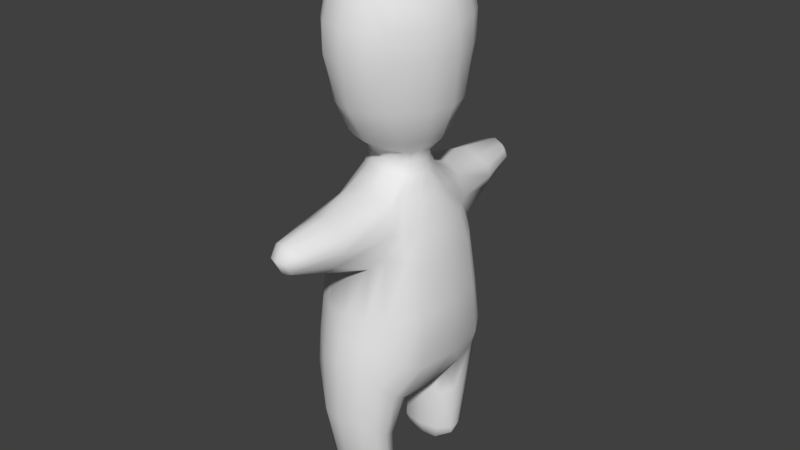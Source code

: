 # Source: Char2.blend  (saved by Blender 2.78.0; exported with 4.5.12 LTS)
import bpy
from mathutils import Matrix  # noqa: F401  (used for matrix-valued properties, if any)

bpy.ops.wm.read_factory_settings(use_empty=True)
scene = bpy.context.scene
scene.name = 'Scene'

# ---- collections
col_collection_1 = bpy.data.collections.new('Collection 1'); scene.collection.children.link(col_collection_1)
col_collection_3 = bpy.data.collections.new('Collection 3'); scene.collection.children.link(col_collection_3)

# ---- materials (node trees are filled in below, after node groups)
mat_material = bpy.data.materials.new('Material')
mat_material.alpha_threshold = 0.0
mat_material.use_transparent_shadow = False
mat_material.roughness = 0.5
mat_material.line_color = (0.0, 0.0, 0.0, 1.0)

# ---- node groups
ng_auto_smooth = bpy.data.node_groups.new('Auto Smooth', 'GeometryNodeTree')
_s = ng_auto_smooth.interface.new_socket(name='Geometry', in_out='OUTPUT', socket_type='NodeSocketGeometry')
_s = ng_auto_smooth.interface.new_socket(name='Geometry', in_out='INPUT', socket_type='NodeSocketGeometry')
_s = ng_auto_smooth.interface.new_socket(name='Angle', in_out='INPUT', socket_type='NodeSocketFloat')
_s.subtype = 'ANGLE'
_s.min_value = 0.0
_s.max_value = 3.142
ng_auto_smooth.is_modifier = True
_N = ng_auto_smooth.nodes; _L = ng_auto_smooth.links
n0 = _N.new('NodeGroupOutput'); n0.name = 'Group Output'; n0.location = (480, -100)
n1 = _N.new('NodeGroupInput'); n1.name = 'Group Input'; n1.location = (-420, -300)
n2 = _N.new('NodeGroupInput'); n2.name = 'Group Input.001'; n2.location = (-60, -100)
n3 = _N.new('GeometryNodeSetShadeSmooth'); n3.name = 'Set Shade Smooth'; n3.location = (120, -100)
n3.domain = 'EDGE'
n4 = _N.new('GeometryNodeSetShadeSmooth'); n4.name = 'Set Shade Smooth.001'; n4.location = (300, -100)
n5 = _N.new('GeometryNodeInputMeshEdgeAngle'); n5.name = 'Edge Angle'; n5.location = (-420, -220)
n6 = _N.new('GeometryNodeInputEdgeSmooth'); n6.name = 'Is Edge Smooth'; n6.location = (-60, -160)
n7 = _N.new('GeometryNodeInputShadeSmooth'); n7.name = 'Is Face Smooth'; n7.location = (-240, -340)
n8 = _N.new('FunctionNodeBooleanMath'); n8.name = 'Boolean Math'; n8.location = (-60, -220)
n9 = _N.new('FunctionNodeCompare'); n9.name = 'Compare'; n9.location = (-240, -180)
n9.operation = 'LESS_EQUAL'
_L.new(n5.outputs[0], n9.inputs[0])
_L.new(n4.outputs[0], n0.inputs[0])
_L.new(n1.outputs[1], n9.inputs[1])
_L.new(n9.outputs[0], n8.inputs[0])
_L.new(n7.outputs[0], n8.inputs[1])
_L.new(n2.outputs[0], n3.inputs[0])
_L.new(n6.outputs[0], n3.inputs[1])
_L.new(n3.outputs[0], n4.inputs[0])
_L.new(n8.outputs[0], n3.inputs[2])
n0.is_active_output = True

# ---- material node trees

# ---- world
world_world = bpy.data.worlds.new('World'); scene.world = world_world
world_world.color = (0.05088, 0.05088, 0.05088)
world_world.use_sun_shadow = False
world_world.sun_shadow_jitter_overblur = 0.0
world_world.cycles.sampling_method = 'MANUAL'

# ---- meshes
me_cube_001 = bpy.data.meshes.new('Cube.001')
me_cube_001.from_pydata([(0.0, -2.174, -3.294), (0.0, -0.6867, 5.543), (0.0, -0.634, 0.7284), (0.0, -1.768, -1.279), (0.0, -1.862, 3.508), (0.0, -1.82, -6.719), (0.0, -0.757, -6.72), (0.0, -1.946, -2.283), (0.0, -1.108, 0.5188), (0.0, -3.65, -0.5122), (0.0, 2.174, -3.294), (0.0, -2.37, 0.3257), (0.0, -2.659, -0.892), (0.7385, -0.2247, 0.7241), (0.7168, -0.2167, 1.27), (1.304, -0.8224, -1.118), (1.404, -0.6287, 3.508), (1.291, -0.547, 2.397), (1.414, -0.9115, -2.283), (0.9109, -0.4077, 0.2768), (1.133, -0.7078, -0.3858), (0.8325, -1.277, -0.3293), (0.6592, -2.514, -0.2662), (1.049, -1.443, -4.227), (0.6661, -0.4117, 0.7269), (0.6356, -0.4158, 1.259), (1.103, -1.13, -1.001), (1.155, -1.1, 3.508), (1.057, -0.9404, 2.397), (0.7731, -1.286, -6.72), (0.0, -2.067, -2.802), (1.205, -1.274, -2.283), (0.7964, -0.8283, 0.2381), (0.0, 0.6867, 5.543), (0.0, 0.0, -5.162), (0.0, 0.634, 0.7284), (0.0, 0.0, 5.634), (0.0, 1.768, -1.279), (0.0, 1.862, 3.508), (0.0, 1.82, -6.719), (0.0, 0.757, -6.72), (0.0, 1.946, -2.283), (0.0, 1.108, 0.5188), (0.0, 3.65, -0.5122), (0.0, 2.37, 0.3257), (0.0, 2.659, -0.892), (0.7385, 0.2247, 0.7241), (0.7168, 0.2167, 1.27), (1.304, 0.8224, -1.118), (1.404, 0.6287, 3.508), (1.291, 0.547, 2.397), (1.414, 0.9115, -2.283), (0.9109, 0.4077, 0.2768), (1.133, 0.7078, -0.3858), (0.8325, 1.277, -0.3293), (0.6592, 2.514, -0.2662), (1.049, 1.443, -4.227), (0.6661, 0.4117, 0.7269), (0.6356, 0.4158, 1.259), (1.103, 1.13, -1.001), (0.9433, -1.04, -0.3576), (0.6815, -0.1946, 1.012), (0.0, -1.843, 4.141), (0.5748, -0.3643, 1.012), (1.001, -0.3293, 1.577), (0.8585, -0.6478, 1.577), (0.8245, -1.474, -5.406), (0.5355, -2.041, -3.503), (0.887, -1.827, -3.881), (0.4735, -1.541, 4.871), (0.7384, -1.446, 4.582), (0.5852, -0.9213, -4.839), (0.9665, -1.02, -4.517), (1.075, -0.6925, 5.025), (0.4865, -0.6867, 5.449), (0.6736, -1.419, -6.916), (0.3105, -1.501, -7.186), (0.6958, -1.165, -6.934), (0.3635, -0.949, -7.094), (0.2607, -0.6029, 0.7284), (0.4887, -0.5201, 0.7247), (0.2565, -0.6069, 1.256), (0.4838, -0.5302, 1.263), (0.4807, -1.637, -1.084), (0.79, -1.434, -0.8349), (0.8483, -1.446, 3.508), (0.5454, -1.747, 3.508), (0.7663, -1.276, 2.397), (0.4735, -1.462, 2.397), (0.4215, -1.691, -6.722), (0.7235, -1.506, -6.72), (0.7245, -1.1, -6.72), (0.472, -0.8434, -6.72), (0.9008, -1.597, -2.283), (0.5227, -1.817, -2.283), (0.7248, -1.183, 0.1804), (0.4735, -1.208, 0.3928), (0.1706, -3.593, -0.468), (0.3481, -3.515, -0.3459), (0.2583, -3.523, 0.08518), (0.3986, -3.441, -0.008466), (0.6298, -2.43, 0.002645), (0.3472, -2.37, 0.1841), (0.4969, -2.615, -0.5875), (0.2833, -2.659, -0.7676), (0.7984, 0.0, 0.7284), (1.155, 1.1, 3.508), (0.8042, 0.0, 1.256), (1.057, 0.9404, 2.397), (0.7731, 1.286, -6.72), (1.398, 0.0, -1.144), (1.538, 0.0, 3.508), (0.0, 2.067, -2.802), (1.205, 1.274, -2.283), (1.44, 0.0, 2.397), (0.7964, 0.8283, 0.2381), (1.48, 0.0, -2.283), (1.013, 0.0, 0.3001), (0.9433, 1.04, -0.3576), (0.6815, 0.1946, 1.012), (0.0, 1.843, 4.141), (1.252, 0.0, -0.3863), (0.5748, 0.3643, 1.012), (1.001, 0.3293, 1.577), (0.8585, 0.6478, 1.577), (0.8245, 1.474, -5.406), (0.5355, 2.041, -3.503), (0.887, 1.827, -3.881), (0.4735, 1.541, 4.871), (0.7384, 1.446, 4.582), (0.5852, 0.9213, -4.839), (0.9665, 1.02, -4.517), (0.7504, 0.0, 1.012), (1.075, 0.6925, 5.025), (0.4865, 0.6867, 5.449), (0.6736, 1.419, -6.916), (1.122, 0.0, 1.577), (0.3105, 1.501, -7.186), (0.6958, 1.165, -6.934), (0.3635, 0.949, -7.094), (0.2607, 0.6029, 0.7284), (0.4887, 0.5201, 0.7247), (0.5967, 0.0, -5.033), (0.9609, 0.0, -4.609), (0.2565, 0.6069, 1.256), (0.4716, -3.439, -0.1536), (0.211, -3.77, -0.1379), (0.9156, -1.175, 4.891), (0.4735, -1.29, 5.199), (0.3132, -1.195, -7.257), (0.6732, -1.251, -6.979), (0.4223, -0.4313, 1.012), (0.2165, -0.4858, 1.012), (0.6762, -0.8735, 1.577), (0.3761, -1.023, 1.577), (0.7505, -1.825, -5.125), (0.4838, 0.5302, 1.263), (0.4941, -2.058, -4.948), (0.7503, -1.173, -5.546), (0.5047, -0.9658, -5.683), (1.271, -1.359, -3.338), (0.5366, -1.936, -2.913), (0.9472, -1.69, -3.113), (1.481, -0.9814, -3.495), (0.5546, -1.722, 4.141), (0.8613, -1.446, 4.141), (1.134, -1.138, 4.141), (1.386, -0.6606, 4.141), (0.0, -1.603, 4.965), (0.0, -0.8034, -5.049), (0.0, -1.526, -7.186), (0.0, -0.9169, -7.096), (0.0, -0.6359, 1.256), (0.0, -1.624, 2.397), (0.0, -3.611, 0.1429), (0.0, -2.37, 0.3257), (0.0, -2.659, -0.892), (0.0, -3.853, -0.1379), (0.0, -1.383, 5.293), (0.0, -1.2, -7.248), (0.0, -0.5301, 1.012), (0.0, -1.155, 1.577), (0.0, -2.196, -4.948), (0.0, -0.8491, -5.683), (-0.7385, -0.2247, 0.7241), (-0.7168, -0.2167, 1.27), (-1.304, -0.8224, -1.118), (-1.404, -0.6287, 3.508), (-1.291, -0.547, 2.397), (-1.414, -0.9115, -2.283), (-0.9109, -0.4077, 0.2768), (-1.133, -0.7078, -0.3858), (-0.8325, -1.277, -0.3293), (-0.6592, -2.514, -0.2662), (-1.049, -1.443, -4.227), (-0.6661, -0.4117, 0.7269), (-0.6356, -0.4158, 1.259), (-1.103, -1.13, -1.001), (-1.155, -1.1, 3.508), (0.4807, 1.637, -1.084), (0.79, 1.434, -0.8349), (-1.057, -0.9404, 2.397), (-0.7731, -1.286, -6.72), (-1.205, -1.274, -2.283), (-0.7964, -0.8283, 0.2381), (-0.9433, -1.04, -0.3576), (-0.6815, -0.1946, 1.012), (-0.5748, -0.3643, 1.012), (-1.001, -0.3293, 1.577), (-0.8585, -0.6478, 1.577), (-0.8245, -1.474, -5.406), (-0.5355, -2.041, -3.503), (-0.887, -1.827, -3.881), (-0.4735, -1.541, 4.871), (-0.7384, -1.446, 4.582), (-0.5852, -0.9213, -4.839), (-0.9665, -1.02, -4.517), (-1.075, -0.6925, 5.025), (-0.4865, -0.6867, 5.449), (-0.6736, -1.419, -6.916), (-0.3105, -1.501, -7.186), (-0.6958, -1.165, -6.934), (-0.3635, -0.949, -7.094), (-0.2607, -0.6029, 0.7284), (-0.4887, -0.5201, 0.7247), (-0.2565, -0.6069, 1.256), (-0.4838, -0.5302, 1.263), (-0.4807, -1.637, -1.084), (-0.79, -1.434, -0.8349), (-0.8483, -1.446, 3.508), (-0.5454, -1.747, 3.508), (-0.7663, -1.276, 2.397), (-0.4735, -1.462, 2.397), (-0.4215, -1.691, -6.722), (-0.7235, -1.506, -6.72), (-0.7245, -1.1, -6.72), (-0.472, -0.8434, -6.72), (-0.9008, -1.597, -2.283), (-0.5227, -1.817, -2.283), (-0.7984, 0.0, 0.7284), (0.8483, 1.446, 3.508), (-0.8042, 0.0, 1.256), (0.5454, 1.747, 3.508), (0.7663, 1.276, 2.397), (-1.398, 0.0, -1.144), (-1.538, 0.0, 3.508), (0.4735, 1.462, 2.397), (0.4215, 1.691, -6.722), (-1.44, 0.0, 2.397), (0.7235, 1.506, -6.72), (-1.48, 0.0, -2.283), (-1.013, 0.0, 0.3001), (0.7245, 1.1, -6.72), (0.472, 0.8434, -6.72), (0.9008, 1.597, -2.283), (-1.252, 0.0, -0.3863), (0.5227, 1.817, -2.283), (0.7248, 1.183, 0.1804), (0.4735, 1.208, 0.3928), (0.1706, 3.593, -0.468), (0.3481, 3.515, -0.3459), (0.2583, 3.523, 0.08518), (0.3986, 3.441, -0.008466), (0.6298, 2.43, 0.002645), (0.3472, 2.37, 0.1841), (0.4969, 2.615, -0.5875), (0.2833, 2.659, -0.7676), (0.4716, 3.439, -0.1536), (-0.7504, 0.0, 1.012), (0.211, 3.77, -0.1379), (0.9156, 1.175, 4.891), (-1.122, 0.0, 1.577), (0.4735, 1.29, 5.199), (0.3132, 1.195, -7.257), (0.6732, 1.251, -6.979), (0.4223, 0.4313, 1.012), (-0.5967, 0.0, -5.033), (-0.9609, 0.0, -4.609), (0.2165, 0.4858, 1.012), (0.6762, 0.8735, 1.577), (0.3761, 1.023, 1.577), (0.7505, 1.825, -5.125), (1.182, 0.0, 5.148), (0.4866, 0.0, 5.54), (0.4941, 2.058, -4.948), (0.7503, 1.173, -5.546), (0.5047, 0.9658, -5.683), (1.271, 1.359, -3.338), (0.5366, 1.936, -2.913), (0.9472, 1.69, -3.113), (1.481, 0.9814, -3.495), (0.5546, 1.722, 4.141), (0.8613, 1.446, 4.141), (1.134, 1.138, 4.141), (1.386, 0.6606, 4.141), (0.0, 1.603, 4.965), (0.0, 0.8034, -5.049), (0.0, 1.526, -7.186), (0.0, 0.9169, -7.096), (0.0, 0.6359, 1.256), (0.0, 1.624, 2.397), (0.0, 3.611, 0.1429), (0.0, 2.37, 0.3257), (0.0, 2.659, -0.892), (0.0, 3.853, -0.1379), (0.0, 1.383, 5.293), (0.0, 1.2, -7.248), (0.0, 0.5301, 1.012), (0.0, 1.155, 1.577), (0.0, 2.196, -4.948), (0.0, 0.8491, -5.683), (-0.7385, 0.2247, 0.7241), (-0.7168, 0.2167, 1.27), (-1.304, 0.8224, -1.118), (-1.404, 0.6287, 3.508), (-1.291, 0.547, 2.397), (-1.414, 0.9115, -2.283), (-0.9109, 0.4077, 0.2768), (-1.133, 0.7078, -0.3858), (-0.8325, 1.277, -0.3293), (-0.6592, 2.514, -0.2662), (-1.049, 1.443, -4.227), (-0.6661, 0.4117, 0.7269), (-0.6356, 0.4158, 1.259), (1.578, 0.0, -3.527), (-1.103, 1.13, -1.001), (-1.155, 1.1, 3.508), (-1.057, 0.9404, 2.397), (-0.7731, 1.286, -6.72), (1.52, 0.0, 4.141), (-1.182, 0.0, 5.148), (-0.4866, 0.0, 5.54), (-1.205, 1.274, -2.283), (-0.7964, 0.8283, 0.2381), (-0.9433, 1.04, -0.3576), (-0.6815, 0.1946, 1.012), (-0.5748, 0.3643, 1.012), (-1.001, 0.3293, 1.577), (-0.8585, 0.6478, 1.577), (-0.8245, 1.474, -5.406), (-0.5355, 2.041, -3.503), (-0.887, 1.827, -3.881), (-0.4735, 1.541, 4.871), (-0.7384, 1.446, 4.582), (-0.5852, 0.9213, -4.839), (-0.9665, 1.02, -4.517), (-1.075, 0.6925, 5.025), (-0.4865, 0.6867, 5.449), (-0.6736, 1.419, -6.916), (-0.3105, 1.501, -7.186), (-0.6958, 1.165, -6.934), (-0.3635, 0.949, -7.094), (-0.2607, 0.6029, 0.7284), (-0.4887, 0.5201, 0.7247), (-0.2565, 0.6069, 1.256), (-0.4838, 0.5302, 1.263), (-0.4807, 1.637, -1.084), (-0.79, 1.434, -0.8349), (-0.8483, 1.446, 3.508), (-0.5454, 1.747, 3.508), (-0.7663, 1.276, 2.397), (-0.4735, 1.462, 2.397), (-0.4215, 1.691, -6.722), (-0.7235, 1.506, -6.72), (-0.7245, 1.1, -6.72), (-0.472, 0.8434, -6.72), (-0.9008, 1.597, -2.283), (-0.5227, 1.817, -2.283), (-0.7248, 1.183, 0.1804), (-0.4735, 1.208, 0.3928), (-0.1706, 3.593, -0.468), (-0.3481, 3.515, -0.3459), (-0.2583, 3.523, 0.08518), (-0.3986, 3.441, -0.008466), (-0.6298, 2.43, 0.002645), (-0.3472, 2.37, 0.1841), (-0.4969, 2.615, -0.5875), (-0.2833, 2.659, -0.7676), (-0.4716, 3.439, -0.1536), (-0.211, 3.77, -0.1379), (-0.9156, 1.175, 4.891), (-0.4735, 1.29, 5.199), (-0.3132, 1.195, -7.257), (-0.6732, 1.251, -6.979), (-1.578, 0.0, -3.527), (-0.4223, 0.4313, 1.012), (-0.2165, 0.4858, 1.012), (-0.6762, 0.8735, 1.577), (-0.3761, 1.023, 1.577), (-1.52, 0.0, 4.141), (-0.7505, 1.825, -5.125), (-0.4941, 2.058, -4.948), (-0.7503, 1.173, -5.546), (-0.5047, 0.9658, -5.683), (-1.271, 1.359, -3.338), (-0.5366, 1.936, -2.913), (-0.9472, 1.69, -3.113), (-1.481, 0.9814, -3.495), (-0.5546, 1.722, 4.141), (-0.8613, 1.446, 4.141), (-1.134, 1.138, 4.141), (-1.386, 0.6606, 4.141), (-0.7248, -1.183, 0.1804), (-0.4735, -1.208, 0.3928), (-0.1706, -3.593, -0.468), (-0.3481, -3.515, -0.3459), (-0.2583, -3.523, 0.08518), (-0.3986, -3.441, -0.008466), (-0.6298, -2.43, 0.002645), (-0.3472, -2.37, 0.1841), (-0.4969, -2.615, -0.5875), (-0.2833, -2.659, -0.7676), (-0.4716, -3.439, -0.1536), (-0.211, -3.77, -0.1379), (-0.9156, -1.175, 4.891), (-0.4735, -1.29, 5.199), (-0.3132, -1.195, -7.257), (-0.6732, -1.251, -6.979), (-0.4223, -0.4313, 1.012), (-0.2165, -0.4858, 1.012), (-0.6762, -0.8735, 1.577), (-0.3761, -1.023, 1.577), (-0.7505, -1.825, -5.125), (-0.4941, -2.058, -4.948), (-0.7503, -1.173, -5.546), (-0.5047, -0.9658, -5.683), (-1.271, -1.359, -3.338), (-0.5366, -1.936, -2.913), (-0.9472, -1.69, -3.113), (-1.481, -0.9814, -3.495), (-0.5546, -1.722, 4.141), (-0.8613, -1.446, 4.141), (-1.134, -1.138, 4.141), (-1.386, -0.6606, 4.141)], [(37, 45), (44, 42), (45, 43), (174, 11), (3, 12), (11, 8), (12, 9), (301, 44)], [(35, 307, 278, 140), (182, 157, 67, 0), (159, 158, 91, 92), (6, 171, 222, 236), (194, 216, 424, 210), (6, 92, 78, 171), (166, 167, 73, 147), (99, 100, 101, 102), (14, 107, 136, 64), (284, 126, 127, 281), (408, 193, 412, 407), (40, 298, 139, 253), (29, 150, 77, 91), (1, 74, 283, 36), (203, 197, 186, 189), (49, 294, 329, 111), (86, 85, 165, 164), (162, 160, 31, 93), (62, 164, 69, 168), (24, 13, 61, 63), (155, 90, 29, 66), (176, 104, 97, 9), (66, 29, 91, 158), (26, 15, 20, 60), (16, 111, 329, 167), (427, 238, 237, 428), (76, 75, 90, 89), (85, 27, 166, 165), (23, 72, 163, 160), (13, 105, 132, 61), (7, 3, 227, 238), (72, 143, 324, 163), (31, 18, 15, 26), (187, 433, 389, 245), (15, 110, 121, 20), (219, 417, 416, 220), (92, 91, 77, 78), (19, 117, 105, 13), (148, 147, 73, 74), (157, 155, 68, 67), (33, 36, 283, 134), (178, 1, 218, 415), (101, 100, 145, 22), (80, 24, 63, 151), (30, 161, 94, 7), (88, 87, 85, 86), (34, 142, 71, 169), (174, 99, 102, 175), (42, 369, 352, 35), (23, 66, 158, 72), (8, 2, 223, 403), (2, 79, 152, 180), (57, 122, 119, 46), (102, 101, 95, 96), (93, 31, 26, 84), (168, 178, 415, 213), (61, 132, 107, 14), (150, 149, 78, 77), (238, 227, 228, 237), (161, 162, 93, 94), (9, 97, 146, 177), (146, 145, 100, 99), (68, 23, 160, 162), (60, 20, 19, 32), (175, 102, 96, 8), (27, 16, 167, 166), (167, 329, 282, 73), (21, 22, 103, 84), (90, 75, 150, 29), (125, 285, 252, 109), (96, 95, 80, 79), (254, 200, 59, 113), (163, 324, 116, 18), (234, 202, 417, 219), (422, 210, 202, 234), (178, 148, 74, 1), (94, 93, 84, 83), (64, 136, 114, 17), (179, 149, 76, 170), (7, 94, 83, 3), (225, 421, 420, 226), (153, 65, 28, 87), (168, 69, 148, 178), (5, 89, 157, 182), (83, 84, 103, 104), (74, 73, 282, 283), (79, 80, 151, 152), (216, 429, 384, 277), (95, 101, 22, 21), (4, 86, 164, 62), (426, 203, 189, 429), (104, 103, 98, 97), (65, 64, 17, 28), (22, 145, 98, 103), (75, 76, 149, 150), (89, 90, 155, 157), (87, 28, 27, 85), (169, 71, 159, 183), (82, 25, 65, 153), (68, 155, 66, 23), (256, 199, 200, 254), (192, 402, 204, 205), (164, 165, 70, 69), (180, 172, 225, 419), (154, 153, 87, 88), (172, 81, 154, 181), (367, 366, 357, 356), (109, 252, 138, 274), (199, 266, 265, 200), (52, 46, 105, 117), (67, 68, 162, 161), (95, 32, 24, 80), (41, 37, 199, 256), (302, 42, 258, 264), (28, 17, 16, 27), (81, 82, 153, 154), (17, 114, 111, 16), (183, 6, 236, 425), (48, 53, 121, 110), (56, 131, 285, 125), (263, 55, 267, 262), (47, 123, 136, 107), (295, 305, 272, 128), (69, 70, 147, 148), (152, 151, 82, 81), (141, 275, 122, 57), (119, 47, 107, 132), (127, 56, 125, 281), (299, 308, 280, 144), (97, 98, 145, 146), (190, 184, 239, 251), (54, 200, 265, 55), (303, 43, 259, 266), (124, 108, 50, 123), (156, 279, 124, 58), (314, 245, 389, 401), (363, 348, 383, 328), (240, 292, 293, 106), (39, 309, 284, 247), (279, 243, 108, 124), (307, 386, 354, 299), (295, 342, 381, 305), (390, 363, 328, 339), (151, 63, 25, 82), (280, 246, 243, 279), (43, 304, 269, 259), (135, 274, 273, 137), (249, 109, 274, 135), (374, 373, 378, 320), (291, 128, 129, 292), (247, 284, 281, 249), (310, 393, 365, 40), (246, 242, 240, 243), (40, 365, 351, 298), (261, 264, 263, 262), (319, 334, 333, 368), (288, 256, 254, 289), (257, 54, 55, 263), (108, 106, 49, 50), (296, 310, 286, 130), (354, 355, 387, 388), (140, 278, 275, 141), (321, 339, 392, 345), (274, 138, 139, 273), (134, 283, 282, 133), (106, 293, 294, 49), (257, 141, 57, 115), (305, 381, 347, 33), (286, 253, 252, 285), (309, 10, 126, 284), (59, 118, 53, 48), (264, 258, 257, 263), (126, 288, 289, 127), (290, 51, 116, 324), (258, 140, 141, 257), (332, 316, 313, 325), (242, 291, 292, 240), (128, 272, 270, 129), (144, 280, 279, 156), (50, 49, 111, 114), (272, 134, 133, 270), (127, 289, 287, 56), (275, 156, 58, 122), (269, 261, 262, 267), (278, 144, 156, 275), (131, 290, 324, 143), (253, 139, 138, 252), (293, 270, 133, 294), (259, 269, 267, 260), (266, 259, 260, 265), (55, 265, 260, 267), (123, 50, 114, 136), (305, 33, 134, 272), (113, 59, 48, 51), (289, 254, 113, 287), (348, 349, 382, 383), (301, 302, 264, 261), (118, 115, 52, 53), (395, 396, 366, 367), (281, 125, 109, 249), (306, 297, 137, 273), (46, 119, 132, 105), (243, 240, 106, 108), (294, 133, 282, 329), (34, 296, 130, 142), (112, 41, 256, 288), (120, 295, 128, 291), (137, 247, 249, 135), (38, 120, 291, 242), (41, 367, 356, 37), (345, 277, 384, 397), (317, 251, 239, 311), (56, 287, 290, 131), (394, 397, 316, 332), (341, 390, 339, 321), (326, 314, 401, 400), (420, 231, 201, 209), (415, 218, 217, 414), (62, 168, 213, 430), (425, 236, 235, 424), (307, 299, 144, 278), (181, 154, 88, 173), (218, 331, 330, 217), (171, 179, 416, 222), (5, 182, 423, 233), (417, 221, 222, 416), (131, 143, 142, 130), (421, 232, 231, 420), (209, 201, 188, 208), (130, 286, 285, 131), (300, 361, 359, 38), (180, 152, 81, 172), (196, 209, 208, 185), (58, 124, 123, 47), (423, 211, 212, 422), (411, 404, 405, 410), (236, 222, 221, 235), (3, 83, 104, 176), (25, 14, 64, 65), (229, 431, 432, 198), (201, 198, 187, 188), (413, 406, 407, 412), (208, 188, 248, 271), (419, 225, 226, 418), (182, 0, 211, 423), (18, 116, 110, 15), (35, 352, 386, 307), (170, 5, 233, 220), (231, 229, 198, 201), (430, 213, 214, 431), (398, 399, 343, 342), (172, 181, 421, 225), (9, 177, 413, 404), (402, 224, 195, 204), (311, 239, 268, 335), (63, 61, 14, 25), (227, 411, 410, 228), (2, 180, 419, 223), (404, 413, 412, 405), (51, 48, 110, 116), (403, 223, 224, 402), (20, 121, 117, 19), (361, 360, 358, 359), (42, 35, 140, 258), (232, 230, 229, 231), (72, 71, 142, 143), (333, 317, 311, 322), (206, 185, 241, 268), (170, 76, 89, 5), (0, 30, 427, 211), (216, 277, 276, 215), (202, 235, 221, 417), (198, 432, 433, 187), (173, 88, 86, 4), (185, 208, 271, 241), (210, 424, 235, 202), (215, 425, 424, 216), (71, 72, 158, 159), (211, 427, 428, 212), (212, 428, 426, 194), (204, 195, 184, 190), (237, 228, 197, 203), (177, 146, 99, 174), (337, 271, 248, 315), (165, 166, 147, 70), (353, 322, 336, 385), (228, 192, 205, 197), (173, 4, 230, 232), (233, 423, 422, 234), (432, 414, 217, 433), (226, 420, 209, 196), (3, 176, 411, 227), (188, 187, 245, 248), (177, 174, 406, 413), (1, 36, 331, 218), (418, 226, 196, 207), (21, 60, 32, 95), (224, 418, 207, 195), (304, 301, 261, 269), (4, 62, 430, 230), (32, 19, 13, 24), (197, 205, 191, 186), (431, 214, 414, 432), (207, 196, 185, 206), (189, 186, 244, 250), (212, 194, 210, 422), (193, 410, 405, 412), (192, 228, 410, 193), (115, 57, 46, 52), (428, 237, 203, 426), (175, 8, 403, 409), (34, 169, 215, 276), (429, 189, 250, 384), (179, 170, 220, 416), (396, 394, 332, 366), (184, 206, 268, 239), (205, 204, 190, 191), (223, 419, 418, 224), (402, 192, 193, 408), (8, 96, 79, 2), (360, 327, 326, 358), (299, 354, 388, 308), (306, 382, 349, 297), (174, 175, 409, 406), (406, 409, 408, 407), (160, 163, 18, 31), (213, 415, 414, 214), (191, 190, 251, 255), (169, 183, 425, 215), (84, 26, 60, 21), (0, 67, 161, 30), (176, 9, 404, 411), (194, 426, 429, 216), (409, 403, 402, 408), (340, 341, 396, 395), (181, 173, 232, 421), (195, 207, 206, 184), (230, 430, 431, 229), (37, 356, 377, 303), (399, 400, 380, 343), (112, 395, 367, 41), (309, 391, 340, 10), (30, 7, 238, 427), (359, 358, 399, 398), (387, 338, 327, 360), (302, 375, 369, 42), (315, 248, 245, 314), (39, 362, 391, 309), (37, 303, 266, 199), (358, 326, 400, 399), (339, 328, 364, 392), (377, 376, 371, 370), (328, 383, 350, 364), (397, 384, 250, 316), (370, 371, 378, 379), (344, 345, 392, 393), (319, 320, 376, 357), (296, 344, 393, 310), (54, 257, 115, 118), (433, 217, 330, 389), (297, 39, 247, 137), (301, 372, 375, 302), (43, 370, 379, 304), (355, 323, 338, 387), (308, 300, 246, 280), (362, 363, 390, 391), (38, 359, 398, 120), (200, 54, 118, 59), (368, 333, 322, 353), (366, 332, 325, 357), (171, 78, 149, 179), (120, 398, 342, 295), (318, 255, 251, 317), (379, 378, 373, 372), (321, 345, 397, 394), (357, 325, 334, 319), (297, 349, 362, 39), (393, 392, 364, 365), (322, 311, 335, 336), (347, 346, 330, 331), (316, 250, 244, 313), (300, 38, 242, 246), (10, 340, 395, 112), (400, 401, 346, 380), (388, 387, 360, 361), (372, 373, 374, 375), (401, 389, 330, 346), (220, 233, 234, 219), (34, 276, 344, 296), (292, 129, 270, 293), (368, 374, 320, 319), (381, 380, 346, 347), (325, 313, 318, 334), (320, 378, 371, 376), (335, 268, 241, 312), (327, 315, 314, 326), (186, 191, 255, 244), (334, 318, 317, 333), (287, 113, 51, 290), (336, 335, 312, 323), (313, 244, 255, 318), (298, 351, 382, 306), (310, 40, 253, 286), (352, 353, 385, 386), (53, 52, 117, 121), (391, 390, 341, 340), (345, 344, 276, 277), (342, 343, 380, 381), (356, 357, 376, 377), (338, 337, 315, 327), (304, 379, 372, 301), (385, 336, 323, 355), (308, 388, 361, 300), (323, 312, 337, 338), (33, 347, 331, 36), (383, 382, 351, 350), (303, 377, 370, 43), (375, 374, 368, 369), (122, 58, 47, 119), (386, 385, 355, 354), (349, 348, 363, 362), (341, 321, 394, 396), (369, 368, 353, 352), (365, 364, 350, 351), (298, 306, 273, 139), (183, 159, 92, 6), (312, 241, 271, 337), (10, 112, 288, 126)])
me_cube_001.polygons.foreach_set('use_smooth', [True] * 428)
me_cube_001.materials.append(mat_material)
me_cube_001.use_remesh_preserve_volume = False
me_cube_001.use_remesh_preserve_attributes = False
me_cube_001.use_mirror_vertex_groups = False
me_cube_001.use_mirror_topology = True
me_cube_001.update()
arm_armature = bpy.data.armatures.new('Armature')  # bones are not reproduced

# ---- objects
ob_char = bpy.data.objects.new('char', me_cube_001)
ob_armature = bpy.data.objects.new('Armature', arm_armature)

# ---- transforms, parenting, visibility, modifiers, constraints
ob_char.parent = ob_armature
ob_char.matrix_parent_inverse = Matrix(((0.5131, 0.0, 0.0, -0.003575), (0.0, 0.5131, 0.0, -0.04651), (0.0, 0.0, 0.5131, -1.051), (0.0, 0.0, 0.0, 1.0)))
ob_char.location = (0.0, 0.1369, 7.0)
ob_char.scale = (1.0, -1.0, 1.0)
ob_char.lock_rotations_4d = False
ob_char.empty_display_type = 'ARROWS'
ob_char.hide_select = True
ob_char.show_wire = True
ob_char.show_all_edges = True
ob_char.lineart.crease_threshold = 0.0
_vg = ob_char.vertex_groups.new(name='pelvis')
for _i, _w in zip([0, 3, 5, 6, 7, 8, 9, 10, 11, 12, 13, 15, 18, 19, 20, 21, 22, 23, 24, 26, 29, 30, 31, 32, 34, 37, 39, 40, 41, 42, 43, 44, 45, 46, 48, 51, 52, 53, 54, 55, 56, 57, 59, 60, 61, 63, 66, 67, 68, 71, 72, 75, 76, 77, 78, 79, 80, 83, 84, 89, 90, 91, 92, 93, 94, 95, 96, 97, 98, 99, 100, 101, 102, 103, 104, 105, 109, 110, 112, 113, 115, 116, 117, 118, 119, 121, 122, 125, 126, 127, 130, 131, 132, 135, 137, 138, 139, 140, 141, 142, 143, 145, 146, 149, 150, 151, 152, 155, 157, 158, 159, 160, 161, 162, 163, 169, 170, 171, 174, 175, 176, 177, 179, 180, 182, 183, 184, 186, 189, 190, 191, 192, 193, 194, 195, 197, 199, 200, 202, 203, 204, 205, 206, 207, 210, 211, 212, 215, 216, 219, 220, 221, 222, 223, 224, 227, 228, 233, 234, 235, 236, 237, 238, 239, 244, 247, 249, 250, 251, 252, 253, 254, 255, 256, 257, 258, 259, 260, 261, 262, 263, 264, 265, 266, 267, 268, 269, 273, 274, 275, 276, 277, 278, 281, 284, 285, 286, 287, 288, 289, 290, 296, 297, 298, 301, 302, 303, 304, 306, 307, 309, 310, 311, 313, 316, 317, 318, 319, 320, 321, 322, 324, 325, 328, 332, 333, 334, 335, 336, 339, 340, 341, 344, 345, 348, 349, 350, 351, 352, 353, 356, 357, 362, 363, 364, 365, 366, 367, 368, 369, 370, 371, 372, 373, 374, 375, 376, 377, 378, 379, 382, 383, 384, 385, 386, 390, 391, 392, 393, 394, 395, 396, 397, 402, 403, 404, 405, 406, 407, 408, 409, 410, 411, 412, 413, 416, 417, 418, 419, 422, 423, 424, 425, 426, 427, 428, 429], [0.0, 0.0, 0.0, 0.0, 0.0, 0.0, 0.02957, 0.0, 0.0, 0.0, 0.0, 0.0, 0.1306, 0.0, 0.0, 0.0, 0.0, 0.2058, 0.0, 0.0, 0.01063, 0.0, 0.02894, 0.0, 0.6841, 0.0, 0.0, 0.0, 0.0, 0.0, 0.02957, 0.0, 0.0, 0.0, 0.0, 0.1306, 0.0, 0.0, 0.0, 0.0, 0.2058, 0.0, 0.0, 0.0, 0.0, 0.0, 0.2417, 0.0, 0.0, 0.4173, 0.6286, 0.0, 0.0, 0.0, 0.0, 0.0, 0.0, 0.0, 0.0, 0.0, 0.0, 0.0, 0.0, 0.0, 0.0, 0.0, 0.0, 0.01264, 0.0, 0.0, 0.0, 0.0, 0.0, 0.0, 0.0, 0.0, 0.01063, 0.0, 0.0, 0.02894, 0.0, 0.0, 0.0, 0.0, 0.0, 0.0, 0.0, 0.2417, 0.0, 0.0, 0.4173, 0.6286, 0.0, 0.0, 0.0, 0.0, 0.0, 0.0, 0.0, 0.6486, 0.6321, 0.0, 0.0, 0.0, 0.0, 0.0, 0.0, 0.1823, 0.06951, 0.2712, 0.3249, 0.03599, 0.0, 0.0, 0.1578, 0.4291, 0.0, 0.0, 0.0, 0.0, 0.0, 0.0, 0.0, 0.0, 0.0, 0.3681, 0.0, 0.0, 0.1306, 0.0, 0.0, 0.0, 0.0, 0.2058, 0.0, 0.0, 0.0, 0.0, 0.01063, 0.02894, 0.0, 0.0, 0.0, 0.0, 0.2417, 0.0, 0.0, 0.4173, 0.6286, 0.0, 0.0, 0.0, 0.0, 0.0, 0.0, 0.0, 0.0, 0.0, 0.0, 0.0, 0.0, 0.0, 0.0, 0.0, 0.0, 0.0, 0.0, 0.0, 0.0, 0.0, 0.0, 0.0, 0.0, 0.0, 0.0, 0.0, 0.01264, 0.0, 0.0, 0.0, 0.0, 0.0, 0.0, 0.0, 0.0, 0.0, 0.0, 0.0, 0.0, 0.0, 0.6486, 0.6321, 0.0, 0.1823, 0.06951, 0.2712, 0.3249, 0.03599, 0.0, 0.0, 0.1578, 0.4291, 0.0, 0.0, 0.0, 0.0, 0.0, 0.0, 0.0, 0.0, 0.0, 0.3681, 0.0, 0.0, 0.1306, 0.0, 0.0, 0.0, 0.0, 0.2058, 0.0, 0.1229, 0.0, 0.01063, 0.02894, 0.0, 0.0, 0.0, 0.0, 0.2417, 0.0, 0.0, 0.4173, 0.6286, 0.0, 0.0, 0.0, 0.0, 0.0, 0.0, 0.0, 0.0, 0.0, 0.0, 0.0, 0.0, 0.0, 0.0, 0.0, 0.0, 0.01264, 0.0, 0.0, 0.0, 0.0, 0.0, 0.0, 0.0, 0.0, 0.0, 0.0, 0.0, 0.1229, 0.0, 0.0, 0.1823, 0.06951, 0.2712, 0.3249, 0.03599, 0.0, 0.0, 0.1578, 0.0, 0.0, 0.01264, 0.0, 0.0, 0.0, 0.0, 0.0, 0.0, 0.0, 0.0, 0.0, 0.0, 0.0, 0.0, 0.0, 0.1823, 0.06951, 0.2712, 0.3249, 0.03599, 0.0, 0.0, 0.1578]): _vg.add([_i], _w, 'REPLACE')
_vg = ob_char.vertex_groups.new(name='chest')
for _i, _w in zip([0, 2, 3, 4, 5, 6, 7, 8, 10, 11, 13, 14, 15, 16, 17, 18, 20, 21, 23, 24, 25, 26, 27, 28, 29, 30, 31, 34, 35, 37, 38, 39, 40, 41, 42, 44, 46, 47, 48, 49, 50, 51, 53, 54, 56, 57, 58, 59, 60, 61, 62, 63, 64, 65, 66, 67, 68, 69, 70, 71, 72, 73, 75, 76, 77, 78, 80, 81, 82, 83, 84, 85, 86, 87, 88, 89, 90, 91, 92, 93, 94, 96, 102, 104, 105, 106, 107, 108, 109, 110, 111, 112, 113, 114, 116, 118, 119, 120, 121, 122, 123, 124, 125, 126, 127, 128, 129, 130, 131, 132, 133, 135, 136, 137, 138, 139, 141, 142, 143, 144, 147, 148, 149, 150, 151, 152, 153, 154, 155, 156, 157, 158, 159, 160, 161, 162, 163, 164, 165, 166, 167, 168, 169, 170, 171, 172, 173, 175, 178, 179, 180, 181, 182, 183, 184, 185, 186, 187, 188, 189, 191, 192, 194, 195, 196, 197, 198, 199, 200, 201, 202, 203, 205, 206, 207, 208, 209, 210, 211, 212, 213, 214, 215, 216, 217, 219, 220, 221, 222, 224, 225, 226, 227, 228, 229, 230, 231, 232, 233, 234, 235, 236, 237, 238, 239, 240, 241, 242, 243, 244, 245, 246, 247, 248, 249, 250, 252, 253, 254, 255, 256, 258, 264, 266, 268, 270, 271, 272, 273, 274, 275, 276, 277, 278, 279, 280, 281, 282, 284, 285, 286, 287, 288, 289, 290, 291, 292, 293, 294, 295, 296, 297, 298, 299, 300, 302, 305, 306, 307, 308, 309, 310, 311, 312, 313, 314, 315, 316, 318, 319, 321, 322, 323, 324, 325, 326, 327, 328, 329, 330, 332, 334, 335, 336, 337, 338, 339, 340, 341, 342, 343, 344, 345, 346, 348, 349, 350, 351, 353, 354, 355, 356, 357, 358, 359, 360, 361, 362, 363, 364, 365, 366, 367, 369, 375, 377, 380, 381, 382, 383, 384, 385, 386, 387, 388, 389, 390, 391, 392, 393, 394, 395, 396, 397, 398, 399, 400, 401, 403, 409, 411, 414, 415, 416, 417, 418, 419, 420, 421, 422, 423, 424, 425, 426, 427, 428, 429, 430, 431, 432, 433], [0.828, 0.0, 0.01902, 0.01457, 0.0, 0.0, 0.8839, 0.0, 0.828, 0.0, 0.01214, 0.05532, 0.2447, 0.03394, 0.05234, 0.9939, 0.01001, 0.0002431, 0.6567, 0.005535, 0.03874, 0.2447, 0.02536, 0.03709, 0.0, 0.9395, 0.9972, 0.9956, 0.0, 0.01902, 0.01457, 0.0, 0.0, 0.8839, 0.0, 0.0, 0.01214, 0.05532, 0.2447, 0.03394, 0.05234, 0.9939, 0.01001, 0.0002431, 0.6567, 0.005535, 0.03874, 0.2447, 0.003612, 0.03675, 0.01207, 0.02387, 0.06245, 0.04487, 0.162, 0.6706, 0.7605, 0.007341, 0.01061, 1.0, 0.578, 0.007031, 0.0, 0.0, 0.0, 0.0, 0.0003729, 0.01396, 0.02612, 0.0, 0.03466, 0.01964, 0.01622, 0.02514, 0.01901, 0.0, 0.0, 0.0, 0.0, 0.984, 1.0, 0.0, 0.0, 0.0, 0.01815, 0.02536, 0.07082, 0.03709, 0.0, 0.2447, 0.0461, 0.9395, 0.9972, 0.06499, 1.0, 0.003612, 0.03675, 0.01207, 0.04655, 0.02387, 0.06245, 0.04487, 0.162, 0.6706, 0.7605, 0.007341, 0.01061, 1.0, 0.578, 0.04993, 0.007031, 0.0, 0.08342, 0.0, 0.0, 0.0, 0.0003729, 0.9731, 0.864, 0.01396, 0.008339, 0.002851, 0.0, 0.0, 0.01481, 0.006938, 0.029, 0.01709, 0.4131, 0.02612, 0.2183, 0.01805, 0.01097, 0.8342, 0.8832, 0.9569, 0.9081, 0.01313, 0.01522, 0.01813, 0.02265, 0.00606, 1.0, 0.0, 0.0, 0.0, 0.01567, 0.0, 0.001679, 0.0, 0.003954, 0.01231, 0.0, 0.1163, 0.01214, 0.05532, 0.2447, 0.03394, 0.05234, 0.9939, 0.01001, 0.0002431, 0.6567, 0.005535, 0.03874, 0.2447, 0.02536, 0.0, 0.03466, 0.03709, 0.0, 0.9972, 0.003612, 0.03675, 0.02387, 0.06245, 0.04487, 0.162, 0.6706, 0.7605, 0.007341, 0.01061, 1.0, 0.578, 0.007031, 0.0, 0.0, 0.0, 0.0, 0.0003729, 0.01396, 0.02612, 0.0, 0.03466, 0.01964, 0.01622, 0.02514, 0.01901, 0.0, 0.0, 0.0, 0.0, 0.984, 1.0, 0.01815, 0.01964, 0.07082, 0.01622, 0.02514, 0.2447, 0.0461, 0.01901, 0.0, 0.06499, 0.0, 1.0, 0.0, 0.0, 0.984, 0.04655, 1.0, 0.0, 0.0, 0.0, 0.04993, 0.008339, 0.08342, 0.002851, 0.0, 0.0, 0.01481, 0.9731, 0.864, 0.006938, 0.029, 0.01709, 0.4131, 0.006233, 0.2183, 0.01805, 0.01097, 0.8342, 0.8832, 0.9569, 0.9081, 0.01313, 0.01522, 0.01813, 0.02265, 0.00606, 1.0, 0.0, 0.0, 0.0, 0.01567, 0.0, 0.001679, 0.0, 0.003954, 0.01231, 0.0, 0.1163, 0.01214, 0.05532, 0.2447, 0.03394, 0.05234, 0.9939, 0.01001, 0.0002431, 0.6567, 0.005535, 0.03874, 1.0, 0.2447, 0.02536, 0.03709, 0.0, 0.02699, 0.006233, 0.9972, 0.003612, 0.03675, 0.02387, 0.06245, 0.04487, 0.162, 0.6706, 0.7605, 0.007341, 0.01061, 1.0, 0.578, 0.007031, 0.0, 0.0, 0.0, 0.0, 0.0003729, 0.01396, 0.02612, 0.0, 0.03466, 0.01964, 0.01622, 0.02514, 0.01901, 0.0, 0.0, 0.0, 0.0, 0.984, 1.0, 0.0, 0.0, 0.0, 0.008339, 0.002851, 0.0, 0.0, 1.0, 0.01481, 0.006938, 0.029, 0.01709, 0.02699, 0.4131, 0.2183, 0.01805, 0.01097, 0.8342, 0.8832, 0.9569, 0.9081, 0.01313, 0.01522, 0.01813, 0.02265, 0.0, 0.0, 0.0, 0.008339, 0.002851, 0.0, 0.0, 0.01481, 0.006938, 0.029, 0.01709, 0.4131, 0.2183, 0.01805, 0.01097, 0.8342, 0.8832, 0.9569, 0.9081, 0.01313, 0.01522, 0.01813, 0.02265]): _vg.add([_i], _w, 'REPLACE')
_vg = ob_char.vertex_groups.new(name='neck')
for _i, _w in zip([1, 2, 3, 4, 8, 13, 14, 15, 16, 17, 19, 20, 21, 24, 25, 26, 27, 28, 32, 33, 35, 36, 37, 38, 41, 42, 43, 46, 47, 48, 49, 50, 52, 53, 54, 57, 58, 59, 60, 61, 62, 63, 64, 65, 69, 70, 73, 74, 79, 80, 81, 82, 85, 86, 87, 88, 95, 96, 105, 106, 107, 108, 110, 111, 114, 115, 117, 118, 119, 120, 121, 122, 123, 124, 128, 129, 132, 133, 134, 136, 140, 141, 144, 147, 148, 151, 152, 153, 154, 156, 164, 165, 166, 167, 168, 172, 173, 175, 178, 180, 181, 184, 185, 186, 187, 188, 189, 190, 191, 192, 195, 196, 197, 198, 199, 200, 201, 203, 204, 205, 206, 207, 208, 209, 213, 214, 217, 218, 223, 224, 225, 226, 227, 228, 229, 230, 231, 232, 239, 240, 241, 242, 243, 244, 245, 246, 248, 250, 251, 255, 257, 258, 261, 263, 264, 268, 270, 271, 272, 275, 278, 279, 280, 282, 283, 291, 292, 293, 294, 295, 299, 300, 301, 302, 303, 304, 305, 307, 308, 311, 312, 313, 314, 315, 316, 317, 318, 319, 320, 322, 323, 325, 326, 327, 329, 330, 331, 332, 333, 334, 335, 336, 337, 338, 342, 343, 346, 347, 352, 353, 354, 355, 356, 357, 358, 359, 360, 361, 366, 367, 368, 369, 370, 371, 372, 373, 374, 375, 376, 377, 378, 379, 380, 381, 385, 386, 387, 388, 389, 398, 399, 400, 401, 402, 403, 414, 415, 418, 419, 420, 421, 430, 431, 432, 433], [0.6188, 1.0, 0.0, 0.2272, 0.3151, 1.0, 1.0, 0.2266, 0.515, 1.0, 0.6068, 0.3555, 0.5234, 0.9012, 1.0, 0.2266, 0.5622, 1.0, 0.4782, 0.6799, 1.0, 0.6799, 0.0, 0.4538, 0.0, 0.8389, 0.0, 0.8581, 1.0, 0.2266, 0.4595, 0.9681, 0.6938, 0.529, 0.2415, 1.0, 1.0, 0.2372, 0.6806, 1.0, 0.2266, 1.0, 1.0, 1.0, 0.6659, 0.6149, 0.4533, 0.6799, 1.0, 0.8785, 1.0, 1.0, 0.5387, 0.6803, 1.0, 1.0, 0.6946, 0.3274, 0.9836, 0.4559, 1.0, 1.0, 0.2155, 0.5192, 0.9693, 0.9797, 0.6111, 0.5337, 1.0, 0.4533, 0.4596, 1.0, 1.0, 1.0, 0.4533, 0.4533, 1.0, 0.4533, 0.4533, 1.0, 1.0, 1.0, 1.0, 0.4844, 0.6575, 1.0, 1.0, 1.0, 1.0, 1.0, 0.6799, 0.6799, 0.6649, 0.4533, 0.4765, 1.0, 0.9269, 0.0, 0.4643, 1.0, 1.0, 1.0, 1.0, 0.0, 0.2266, 1.0, 0.0, 0.3767, 0.0, 0.0, 1.0, 1.0, 0.0, 0.2266, 0.003924, 0.1657, 0.8787, 0.0, 0.4787, 0.0, 1.0, 1.0, 1.0, 1.0, 0.2266, 0.2266, 0.4643, 0.4762, 1.0, 1.0, 1.0, 1.0, 0.0, 0.0, 0.227, 0.2268, 0.8627, 0.8702, 1.0, 0.4542, 1.0, 0.4563, 1.0, 0.0, 0.2266, 1.0, 1.0, 0.0, 0.4533, 0.002201, 0.8133, 0.7988, 0.0, 0.3911, 0.3227, 1.0, 0.4533, 1.0, 0.4533, 1.0, 1.0, 1.0, 1.0, 0.4533, 0.4533, 0.4533, 0.4533, 0.4533, 0.4533, 0.4533, 1.0, 1.0, 0.0, 0.1066, 0.0, 0.0, 0.6799, 1.0, 1.0, 1.0, 1.0, 0.0, 0.2266, 1.0, 0.0, 0.4533, 0.03853, 0.1747, 0.02932, 1.0, 1.0, 0.00385, 0.2266, 0.8983, 0.4533, 0.4682, 0.627, 0.0, 0.4533, 0.1273, 1.0, 1.0, 1.0, 1.0, 0.6799, 0.6799, 0.5608, 0.6799, 1.0, 1.0, 1.0, 1.0, 0.0, 0.0676, 0.2266, 0.6799, 0.7851, 1.0, 0.0, 0.0, 0.3832, 0.5228, 0.0, 0.0, 0.0, 0.0, 0.01317, 0.09294, 0.1042, 0.0, 0.0, 0.0, 0.6799, 0.6799, 1.0, 1.0, 1.0, 1.0, 0.2266, 0.6799, 0.6799, 0.2266, 0.2266, 0.1082, 0.3251, 0.4597, 0.4553, 1.0, 1.0, 1.0, 1.0, 0.2266, 0.2266, 0.2266, 0.2266]): _vg.add([_i], _w, 'REPLACE')
_vg = ob_char.vertex_groups.new(name='head')
for _i, _w in zip([0, 1, 2, 3, 4, 5, 6, 7, 8, 9, 10, 11, 12, 13, 14, 15, 16, 17, 18, 19, 20, 21, 22, 23, 24, 25, 26, 27, 28, 29, 30, 31, 32, 33, 34, 35, 36, 37, 38, 39, 40, 41, 42, 43, 44, 45, 46, 47, 48, 49, 50, 51, 52, 53, 54, 55, 56, 57, 58, 59, 60, 61, 62, 63, 64, 65, 66, 67, 68, 69, 70, 71, 72, 73, 74, 75, 76, 77, 78, 79, 80, 81, 82, 83, 84, 85, 86, 87, 88, 89, 90, 91, 92, 93, 94, 95, 96, 97, 98, 99, 100, 101, 102, 103, 104, 105, 106, 107, 108, 109, 110, 111, 112, 113, 114, 115, 116, 117, 118, 119, 120, 121, 122, 123, 124, 125, 126, 127, 128, 129, 130, 131, 132, 133, 134, 135, 136, 137, 138, 139, 140, 141, 142, 143, 144, 145, 146, 147, 148, 149, 150, 151, 152, 153, 154, 155, 156, 157, 158, 159, 160, 161, 162, 163, 164, 165, 166, 167, 168, 169, 170, 171, 172, 173, 174, 175, 176, 177, 178, 179, 180, 181, 182, 183, 184, 185, 186, 187, 188, 189, 190, 191, 192, 193, 194, 195, 196, 197, 198, 199, 200, 201, 202, 203, 204, 205, 206, 207, 208, 209, 210, 211, 212, 213, 214, 215, 216, 217, 218, 219, 220, 221, 222, 223, 224, 225, 226, 227, 228, 229, 230, 231, 232, 233, 234, 235, 236, 237, 238, 239, 240, 241, 242, 243, 244, 245, 246, 247, 248, 249, 250, 251, 252, 253, 254, 255, 256, 257, 258, 259, 260, 261, 262, 263, 264, 265, 266, 267, 268, 269, 270, 271, 272, 273, 274, 275, 276, 277, 278, 279, 280, 281, 282, 283, 284, 285, 286, 287, 288, 289, 290, 291, 292, 293, 294, 295, 296, 297, 298, 299, 300, 301, 302, 303, 304, 305, 306, 307, 308, 309, 310, 311, 312, 313, 314, 315, 316, 317, 318, 319, 320, 321, 322, 323, 324, 325, 326, 327, 328, 329, 330, 331, 332, 333, 334, 335, 336, 337, 338, 339, 340, 341, 342, 343, 344, 345, 346, 347, 348, 349, 350, 351, 352, 353, 354, 355, 356, 357, 358, 359, 360, 361, 362, 363, 364, 365, 366, 367, 368, 369, 370, 371, 372, 373, 374, 375, 376, 377, 378, 379, 380, 381, 382, 383, 384, 385, 386, 387, 388, 389, 390, 391, 392, 393, 394, 395, 396, 397, 398, 399, 400, 401, 402, 403, 404, 405, 406, 407, 408, 409, 410, 411, 412, 413, 414, 415, 416, 417, 418, 419, 420, 421, 422, 423, 424, 425, 426, 427, 428, 429, 430, 431, 432, 433], [0.0, 1.0, 0.06069, 0.0, 1.0, 0.0, 0.0, 0.0, 0.01714, 0.0, 0.0, 0.4082, 0.2594, 0.0001629, 0.2542, 0.0, 1.0, 0.8738, 0.0, 0.0, 0.0, 0.0, 0.0, 0.0, 0.0003695, 0.2566, 0.0, 1.0, 0.5466, 0.0, 0.0, 0.0, 0.0, 1.0, 0.0, 0.1243, 1.0, 0.0, 1.0, 0.0, 0.0, 0.0, 0.0, 0.0, 0.4082, 0.2594, 0.0, 0.2598, 0.0, 1.0, 1.0, 0.0, 0.0, 0.0, 0.0, 0.0, 0.0, 0.004571, 0.2645, 0.0, 0.0, 0.2496, 1.0, 0.2433, 0.2392, 0.2246, 0.0, 0.0, 0.0, 1.0, 1.0, 0.0, 0.0, 1.0, 1.0, 0.0, 0.0, 0.0, 0.0, 0.0243, 0.003515, 0.2519, 0.2565, 0.0, 0.0, 1.0, 1.0, 0.4709, 0.4291, 0.0, 0.0, 0.0, 0.0, 0.0, 0.0, 0.0, 0.0, 0.0, 0.0, 0.0, 0.0, 0.0, 0.0, 0.0, 0.0, 0.0, 1.0, 0.248, 1.0, 0.0, 0.0, 1.0, 0.0, 0.0, 1.0, 0.0, 0.0, 0.0, 0.0, 0.2863, 1.0, 0.0, 0.2787, 0.4172, 0.471, 0.0, 0.0, 0.0, 1.0, 1.0, 0.0, 0.0, 0.2686, 1.0, 1.0, 0.0, 0.3163, 0.0, 0.0, 0.0, 0.1018, 0.06331, 0.0, 0.0, 0.2494, 0.0, 0.0, 1.0, 1.0, 0.0, 0.0, 0.2797, 0.3024, 0.2218, 0.2093, 0.0, 0.2548, 0.0, 0.0, 0.0, 0.0, 0.0, 0.0, 0.0, 1.0, 1.0, 1.0, 1.0, 1.0, 0.0, 0.0, 0.0, 0.2465, 0.4537, 0.0, 0.0, 0.0, 0.0, 1.0, 0.0, 0.2818, 0.2082, 0.0, 0.0, 0.0, 0.1187, 0.0, 1.0, 0.5174, 0.0, 0.0, 0.0, 0.0, 0.0, 0.0, 0.0, 0.1652, 0.0, 1.0, 0.0, 0.0, 0.5049, 0.0, 0.0, 0.0, 0.0, 0.0, 0.003335, 0.1746, 0.2089, 0.0, 0.0, 0.0, 1.0, 1.0, 0.0, 0.0, 1.0, 1.0, 0.0, 0.0, 0.0, 0.0, 0.0, 0.0, 0.2385, 0.2217, 0.0, 0.0, 1.0, 1.0, 0.5149, 0.4442, 0.0, 0.0, 0.0, 0.0, 0.005489, 0.0, 0.0, 1.0, 0.0, 1.0, 0.3968, 0.0, 1.0, 0.3605, 0.0, 0.7178, 0.0, 0.0, 0.0, 0.0, 0.0, 0.0, 0.0, 0.0, 0.0, 0.0002026, 0.0, 0.0, 0.0, 0.0, 0.0, 0.001842, 0.0, 0.0, 0.0, 0.0, 0.0, 0.974, 0.08964, 1.0, 0.0, 0.0, 0.2903, 0.0, 0.0, 0.3029, 0.2177, 0.2093, 0.0, 1.0, 1.0, 0.0, 0.0, 0.0, 0.0, 0.0, 0.0, 0.0, 1.0, 1.0, 1.0, 1.0, 1.0, 0.0, 0.0, 0.0, 0.2461, 1.0, 0.0006772, 0.005927, 0.0, 0.0, 1.0, 0.0, 0.3109, 0.358, 0.0, 0.0, 0.0, 0.1671, 0.0, 1.0, 0.6013, 0.0, 0.0, 0.0, 0.0, 0.0, 0.0, 0.0, 0.2215, 0.0, 0.0, 1.0, 0.8707, 0.0, 1.0, 1.0, 1.0, 0.0, 0.0, 0.0, 0.0, 0.126, 0.2158, 0.2701, 0.0, 0.0, 0.0, 1.0, 1.0, 0.0, 0.0, 1.0, 1.0, 0.0, 0.0, 0.0, 0.0, 0.07647, 0.0, 0.2501, 0.2565, 0.0, 0.0, 1.0, 1.0, 0.9201, 0.9603, 0.0, 0.0, 0.0, 0.0, 0.0, 0.0, 0.0, 0.0, 0.0, 0.0, 0.0, 0.0, 0.0, 0.0, 0.0, 0.0, 0.0, 0.0, 1.0, 1.0, 0.0, 0.0, 0.0, 0.2717, 0.2945, 0.3366, 0.362, 1.0, 0.0, 0.0, 0.0, 0.0, 0.0, 0.0, 0.0, 0.0, 1.0, 1.0, 1.0, 1.0, 0.03169, 0.06929, 0.0, 0.0, 0.0, 0.0, 0.0, 0.0, 0.0, 0.0, 0.0, 0.0, 1.0, 1.0, 0.0, 0.0, 0.1466, 0.2395, 0.2197, 0.2133, 0.0, 0.0, 0.0, 0.0, 0.0, 0.0, 0.0754, 0.0, 1.0, 1.0, 1.0, 1.0]): _vg.add([_i], _w, 'REPLACE')
_vg = ob_char.vertex_groups.new(name='arm.l.1')
for _i, _w in zip([1, 2, 3, 4, 7, 8, 9, 10, 11, 12, 13, 14, 15, 16, 17, 18, 19, 20, 21, 22, 24, 25, 26, 27, 28, 30, 31, 32, 33, 35, 36, 37, 38, 41, 42, 43, 44, 45, 46, 47, 48, 49, 50, 51, 52, 53, 54, 55, 56, 57, 58, 59, 60, 61, 62, 63, 64, 65, 69, 70, 73, 74, 79, 80, 81, 82, 83, 84, 85, 86, 87, 88, 93, 94, 95, 96, 97, 98, 99, 100, 101, 102, 103, 104, 105, 106, 107, 108, 111, 112, 113, 114, 115, 116, 117, 118, 119, 120, 121, 122, 123, 124, 126, 127, 128, 129, 132, 133, 134, 136, 140, 141, 144, 145, 146, 147, 148, 151, 152, 153, 154, 156, 161, 164, 165, 166, 167, 168, 172, 173, 174, 175, 176, 177, 178, 180, 181, 184, 185, 186, 187, 188, 189, 190, 191, 192, 193, 195, 196, 197, 198, 199, 200, 201, 203, 204, 205, 206, 207, 208, 209, 213, 214, 217, 218, 223, 224, 225, 226, 227, 228, 229, 230, 231, 232, 237, 238, 239, 240, 241, 242, 243, 245, 246, 248, 250, 251, 254, 255, 256, 257, 258, 259, 260, 261, 262, 263, 264, 265, 266, 267, 268, 269, 270, 271, 272, 275, 278, 279, 280, 282, 283, 284, 287, 288, 289, 291, 292, 293, 294, 295, 296, 299, 300, 301, 302, 303, 304, 305, 307, 308, 309, 311, 312, 313, 314, 315, 316, 317, 318, 319, 320, 321, 322, 323, 325, 326, 327, 329, 330, 331, 332, 333, 334, 335, 336, 337, 338, 339, 340, 341, 342, 343, 344, 345, 346, 347, 352, 353, 354, 355, 356, 357, 358, 359, 360, 361, 366, 367, 368, 369, 370, 371, 372, 373, 374, 375, 376, 377, 378, 379, 380, 381, 385, 386, 387, 388, 389, 390, 391, 394, 395, 396, 397, 398, 399, 400, 401, 402, 403, 404, 405, 406, 407, 408, 409, 410, 411, 412, 413, 414, 415, 418, 419, 420, 421, 427, 430, 431, 432, 433], [0.0, 0.3176, 0.2884, 0.0, 0.6106, 1.0, 0.01767, 0.0, 0.03598, 0.01427, 0.09664, 0.0, 0.1589, 0.0, 0.0, 0.03743, 0.0833, 0.219, 0.9142, 0.03717, 0.2467, 0.0, 0.3079, 0.0, 0.0, 0.1084, 0.07291, 0.5847, 0.0, 0.0, 0.0, 0.0, 0.0, 0.0, 0.0, 0.01767, 0.03598, 0.01427, 0.0, 0.0855, 0.0, 0.0, 0.0, 0.0, 0.0, 0.0, 0.0, 0.0, 0.0, 0.0, 0.0, 0.0, 0.3718, 0.1204, 0.0, 0.127, 0.0, 0.0, 0.0, 0.0, 0.0, 0.0, 0.3013, 0.3236, 0.0, 0.0, 0.3518, 0.4164, 0.0, 0.0, 0.0, 0.0, 0.4602, 0.5833, 1.0, 1.0, 0.01843, 0.02048, 0.02276, 0.02347, 0.03632, 0.03553, 0.02458, 0.01805, 0.08632, 0.0, 0.07155, 0.0, 0.0, 0.0, 0.0, 0.0, 0.0, 0.0397, 0.06097, 0.0, 0.09132, 0.0, 0.02758, 0.0, 0.0, 0.0, 0.0, 0.0, 0.0, 0.0, 0.1115, 0.0, 0.0, 0.0, 0.0, 0.0, 0.0, 0.02297, 0.02064, 0.0, 0.0, 0.1307, 0.1293, 0.0, 0.0, 0.0, 0.0322, 0.0, 0.0, 0.0, 0.0, 0.0, 0.0, 0.0, 0.02258, 0.03552, 0.01374, 0.0205, 0.0, 0.1245, 0.0, 0.09664, 0.0, 0.1589, 0.0, 0.0, 0.02392, 0.0833, 0.219, 0.9142, 0.03717, 0.2323, 0.0, 0.3079, 0.0, 0.0, 0.0, 0.0, 0.1022, 0.5847, 0.3718, 0.09399, 0.1123, 0.0, 0.0, 0.0, 0.0, 0.0, 0.0, 0.3013, 0.319, 0.08818, 0.0, 0.368, 0.4164, 0.0, 0.0, 0.0, 0.0, 0.2918, 0.4588, 0.08632, 0.0, 0.0, 0.0, 0.0, 0.0, 0.05928, 0.0, 0.0, 0.06251, 0.0, 0.0276, 0.0, 0.0, 0.0, 0.01843, 0.02048, 0.02276, 0.02347, 0.0, 0.0, 0.0, 0.0, 0.02297, 0.0868, 0.02064, 0.0, 0.0, 0.0, 0.0, 0.0, 0.0, 0.0, 0.0, 0.0, 0.0, 0.0, 0.0, 0.0, 0.0, 0.0, 0.0, 0.0, 0.0, 0.0, 0.0, 0.0, 0.02258, 0.0, 0.0, 0.0205, 0.0, 0.0, 0.0, 0.0, 0.09363, 0.0, 0.0, 0.0, 0.0, 0.0, 0.003481, 0.0, 0.07581, 0.0, 0.0, 0.0, 0.0, 0.0, 0.0, 0.0, 0.0, 0.0, 0.0, 0.0, 0.0, 0.0, 0.09966, 0.0955, 0.0, 0.0, 0.0, 0.0, 0.0, 0.0, 0.0, 0.0, 0.0, 0.0, 0.0, 0.0, 0.0, 0.0, 0.0, 0.0, 0.0, 0.0, 0.0, 0.0, 0.0, 0.0, 0.0, 0.0, 0.0, 0.01843, 0.02048, 0.02276, 0.02347, 0.0, 0.0, 0.0, 0.0, 0.02297, 0.02064, 0.0, 0.0, 0.0, 0.0, 0.0, 0.0, 0.0, 0.0, 0.0, 0.0, 0.0, 0.0, 0.0, 0.0, 0.0, 0.0, 0.0, 0.9983, 0.998, 0.01843, 0.02048, 0.02276, 0.02347, 0.03632, 0.03553, 0.02458, 0.01805, 0.02297, 0.02064, 0.0, 0.0, 0.1256, 0.1423, 0.0, 0.1042, 0.0322, 0.0, 0.0, 0.0, 0.0]): _vg.add([_i], _w, 'REPLACE')
_vg = ob_char.vertex_groups.new(name='arm.l.2')
for _i, _w in zip([0, 1, 2, 3, 7, 8, 9, 10, 11, 12, 13, 14, 15, 17, 18, 19, 20, 21, 22, 24, 25, 26, 30, 31, 32, 33, 35, 36, 37, 38, 41, 42, 43, 44, 45, 46, 47, 48, 50, 51, 52, 53, 54, 55, 57, 58, 59, 60, 61, 63, 64, 65, 67, 79, 80, 81, 82, 83, 84, 93, 94, 95, 96, 97, 98, 99, 100, 101, 102, 103, 104, 105, 107, 108, 110, 112, 113, 114, 115, 117, 118, 119, 120, 121, 122, 123, 124, 126, 132, 136, 140, 141, 144, 145, 146, 151, 152, 153, 154, 156, 161, 162, 172, 174, 175, 176, 177, 180, 181, 184, 185, 186, 187, 188, 189, 190, 191, 192, 193, 195, 196, 197, 198, 199, 200, 201, 203, 204, 205, 206, 207, 209, 211, 213, 214, 217, 218, 223, 224, 225, 226, 227, 228, 229, 230, 231, 237, 238, 239, 241, 243, 244, 245, 248, 251, 254, 255, 256, 257, 258, 259, 260, 261, 262, 263, 264, 265, 266, 267, 268, 269, 275, 278, 279, 280, 288, 289, 295, 299, 301, 302, 303, 304, 305, 307, 308, 311, 312, 313, 314, 315, 316, 317, 318, 319, 320, 322, 323, 325, 326, 330, 331, 332, 333, 334, 335, 336, 338, 340, 342, 343, 346, 347, 352, 353, 354, 355, 356, 357, 358, 359, 366, 367, 368, 369, 370, 371, 372, 373, 374, 375, 376, 377, 378, 379, 380, 381, 385, 386, 387, 388, 389, 395, 396, 398, 399, 400, 401, 402, 403, 404, 405, 406, 407, 408, 409, 410, 411, 412, 413, 414, 415, 418, 419, 420, 421, 427, 428, 430, 431, 432, 433], [0.0, 0.0, 0.0, 0.0, 0.0, 0.0, 0.9679, 0.0, 1.0, 0.9977, 0.0, 0.0, 0.0, 0.0, 0.0, 0.0, 0.0, 1.0, 1.0, 0.0, 0.0, 0.0, 0.0, 0.0, 0.0, 0.0, 0.0, 0.0, 0.0, 0.0, 0.0, 0.0, 0.0, 1.0, 0.9977, 0.0, 0.0, 0.0, 0.0, 0.0, 0.0, 0.0, 0.0, 0.0, 0.0, 0.0, 0.0, 0.224, 0.0, 0.0, 0.0, 0.0, 0.02089, 0.0, 0.0, 0.0, 0.0, 0.0, 0.0, 0.0, 0.0, 0.3261, 0.2346, 1.0, 1.0, 1.0, 1.0, 1.0, 1.0, 1.0, 1.0, 0.0, 0.0, 0.0, 0.0, 0.0, 0.0, 0.0, 0.0, 0.0, 0.0, 0.0, 0.0, 0.0, 0.0, 0.0, 0.0, 0.02089, 0.0, 0.0, 0.0, 0.0, 0.0, 1.0, 1.0, 0.0, 0.0, 0.0, 0.0, 0.0, 0.0, 0.0, 0.0, 1.0, 1.0, 1.0, 0.9679, 0.0, 0.0, 0.0, 0.004085, 0.0, 0.0, 0.0, 0.0, 0.0, 0.0, 1.0, 1.0, 0.0, 0.0, 0.0, 0.0, 0.0, 0.0, 0.0, 0.0, 0.0, 0.224, 0.0, 0.0, 0.00288, 0.02089, 0.0, 0.0, 0.0, 0.0, 0.0, 0.0, 0.0, 0.0, 0.0, 0.0, 0.0, 0.0, 0.0, 0.0, 0.0, 0.0, 0.0, 0.0, 0.0, 0.0, 0.0, 0.0, 0.0, 0.0, 0.0, 0.0, 0.0, 0.0, 0.0, 0.0, 0.0, 0.0, 0.0, 0.0, 0.0, 0.0, 0.0, 0.0, 0.0, 0.0, 0.0, 0.0, 0.0, 0.0, 0.0, 0.0, 0.0, 0.0, 0.0, 0.0, 0.0, 0.0, 0.0, 0.0, 0.004085, 0.0, 0.0, 0.0, 0.0, 0.0, 0.0, 0.0, 0.0, 0.0, 0.0, 0.0, 0.0, 0.0, 0.0, 0.0, 0.0, 0.0, 0.0, 0.0, 0.00288, 0.02089, 0.0, 0.0, 0.0, 0.0, 0.0, 0.0, 0.0, 0.0, 0.0, 0.0, 0.0, 0.0, 0.0, 0.0, 0.0, 0.0, 0.0, 0.0, 0.0, 0.0, 0.0, 0.0, 0.0, 0.0, 0.0, 0.0, 0.0, 0.0, 0.0, 0.0, 0.0, 0.0, 0.0, 0.0, 0.0, 0.0, 0.0, 0.0, 0.0, 0.3261, 0.2346, 1.0, 1.0, 1.0, 1.0, 1.0, 1.0, 1.0, 1.0, 1.0, 1.0, 0.0, 0.0, 0.0, 0.0, 0.0, 0.0, 0.0, 0.0, 0.0, 0.0, 0.0, 0.0]): _vg.add([_i], _w, 'REPLACE')
_vg = ob_char.vertex_groups.new(name='hand.l')
for _i, _w in zip([0, 1, 2, 3, 4, 5, 6, 7, 8, 9, 10, 11, 12, 13, 14, 15, 16, 17, 18, 19, 20, 21, 22, 23, 24, 25, 26, 27, 28, 29, 30, 31, 32, 33, 34, 35, 36, 37, 38, 39, 40, 41, 42, 43, 44, 45, 46, 47, 48, 49, 50, 51, 52, 53, 54, 55, 56, 57, 58, 59, 60, 61, 62, 63, 64, 65, 66, 67, 68, 69, 70, 71, 72, 73, 74, 75, 76, 77, 78, 79, 80, 81, 82, 83, 84, 85, 86, 87, 88, 89, 90, 91, 92, 93, 94, 95, 96, 97, 98, 99, 100, 101, 102, 103, 104, 105, 106, 107, 108, 109, 110, 111, 112, 113, 114, 115, 116, 117, 118, 119, 120, 121, 122, 123, 124, 125, 126, 127, 128, 129, 130, 131, 132, 133, 134, 135, 136, 137, 138, 139, 140, 141, 142, 143, 144, 145, 146, 147, 148, 149, 150, 151, 152, 153, 154, 155, 156, 157, 158, 159, 160, 161, 162, 163, 164, 165, 166, 167, 168, 169, 170, 171, 172, 173, 174, 175, 176, 177, 178, 179, 180, 181, 182, 183, 184, 185, 186, 187, 188, 189, 190, 191, 192, 193, 194, 195, 196, 197, 198, 199, 200, 201, 202, 203, 204, 205, 206, 207, 208, 209, 210, 211, 212, 213, 214, 215, 216, 217, 218, 219, 220, 221, 222, 223, 224, 225, 226, 227, 228, 229, 230, 231, 232, 233, 234, 235, 236, 237, 238, 239, 240, 241, 242, 243, 244, 245, 246, 247, 248, 249, 250, 251, 252, 253, 254, 255, 256, 257, 258, 259, 260, 261, 262, 263, 264, 265, 266, 267, 268, 269, 270, 271, 272, 273, 274, 275, 276, 277, 278, 279, 280, 281, 282, 283, 284, 285, 286, 287, 288, 289, 290, 291, 292, 293, 294, 295, 296, 297, 298, 299, 300, 301, 302, 303, 304, 305, 306, 307, 308, 309, 310, 311, 312, 313, 314, 315, 316, 317, 318, 319, 320, 321, 322, 323, 324, 325, 326, 327, 328, 329, 330, 331, 332, 333, 334, 335, 336, 337, 338, 339, 340, 341, 342, 343, 344, 345, 346, 347, 348, 349, 350, 351, 352, 353, 354, 355, 356, 357, 358, 359, 360, 361, 362, 363, 364, 365, 366, 367, 368, 369, 370, 371, 372, 373, 374, 375, 376, 377, 378, 379, 380, 381, 382, 383, 384, 385, 386, 387, 388, 389, 390, 391, 392, 393, 394, 395, 396, 397, 398, 399, 400, 401, 402, 403, 404, 405, 406, 407, 408, 409, 410, 411, 412, 413, 414, 415, 416, 417, 418, 419, 420, 421, 422, 423, 424, 425, 426, 427, 428, 429, 430, 431, 432, 433], [0.0, 0.0, 0.0, 0.0, 0.0, 0.0, 0.0, 0.0, 0.0, 1.0, 0.0, 0.6737, 0.0, 0.0, 0.0, 0.0, 0.0, 0.0, 0.0, 0.0, 0.0, 0.0, 0.1302, 0.0, 0.0, 0.0, 0.0, 0.0, 0.0, 0.0, 0.0, 0.0, 0.0, 0.0, 0.0, 0.0, 0.0, 0.0, 0.0, 0.0, 0.0, 0.0, 0.0, 0.0, 0.6737, 0.0, 0.0, 0.0, 0.0, 0.0, 0.0, 0.0, 0.0, 0.0, 0.0, 0.0, 0.0, 0.0, 0.0, 0.0, 0.0, 0.0, 0.0, 0.0, 0.0, 0.0, 0.0, 0.0, 0.0, 0.0, 0.0, 0.0, 0.0, 0.0, 0.0, 0.0, 0.0, 0.0, 0.0, 0.0, 0.0, 0.0, 0.0, 0.03598, 0.0, 0.0, 0.0, 0.0, 0.0, 0.0, 0.0, 0.0, 0.0, 0.0, 0.0, 0.0, 0.0, 1.0, 1.0, 1.0, 1.0, 0.5807, 0.6855, 0.0, 0.0, 0.0, 0.0, 0.0, 0.0, 0.0, 0.0, 0.0, 0.0, 0.0, 0.0, 0.0, 0.0, 0.0, 0.0, 0.0, 0.0, 0.0, 0.0, 0.0, 0.0, 0.0, 0.0, 0.0, 0.0, 0.0, 0.0, 0.0, 0.0, 0.0, 0.0, 0.0, 0.0, 0.0, 0.0, 0.0, 0.0, 0.0, 0.0, 0.0, 0.0, 1.0, 1.0, 0.0, 0.0, 0.0, 0.0, 0.0, 0.0, 0.0, 0.0, 0.0, 0.0, 0.0, 0.0, 0.0, 0.0, 0.0, 0.0, 0.0, 0.0, 0.0, 0.0, 0.0, 0.0, 0.0, 0.0, 0.0, 0.0, 0.0, 1.0, 0.6419, 0.0, 1.0, 0.0, 0.0, 0.0, 0.0, 0.0, 0.0, 0.0, 0.0, 0.0, 0.0, 0.0, 0.0, 0.0, 0.0, 0.0, 0.1302, 0.0, 0.0, 0.0, 0.0, 0.0, 0.0, 0.0, 0.0, 0.0, 0.0, 0.0, 0.0, 0.0, 0.0, 0.0, 0.0, 0.0, 0.0, 0.0, 0.0, 0.0, 0.0, 0.0, 0.0, 0.0, 0.0, 0.0, 0.0, 0.0, 0.0, 0.0, 0.0, 0.0, 0.03598, 0.0, 0.0, 0.0, 0.0, 0.0, 0.0, 0.0, 0.0, 0.0, 0.0, 0.0, 0.0, 0.0, 0.0, 0.0, 0.0, 0.0, 0.0, 0.0, 0.0, 0.0, 0.0, 0.0, 0.0, 0.0, 0.0, 0.0, 0.0, 0.0, 0.0, 0.0, 0.0, 0.0, 0.0, 0.0, 0.0, 0.0, 0.0, 0.0, 0.0, 0.0, 0.0, 0.0, 0.0, 0.0, 0.0, 0.0, 0.0, 0.0, 0.0, 0.0, 0.0, 0.0, 0.0, 0.0, 0.0, 0.0, 0.0, 0.0, 0.0, 0.0, 0.0, 0.0, 0.0, 0.0, 0.0, 0.0, 0.0, 0.0, 0.0, 0.0, 0.0, 0.0, 0.0, 0.0, 0.0, 0.0, 0.0, 0.0, 0.0, 0.0, 0.0, 0.0, 0.0, 0.0, 0.0, 0.0, 0.0, 0.0, 0.0, 0.0, 0.0, 0.0, 0.0, 0.0, 0.0, 0.0, 0.0, 0.0, 0.0, 0.0, 0.0, 0.0, 0.0, 0.0, 0.0, 0.0, 0.0, 0.0, 0.0, 0.0, 0.0, 0.0, 0.0, 0.0, 0.0, 0.0, 0.0, 0.0, 0.0, 0.0, 0.0, 0.0, 0.0, 0.0, 0.0, 0.0, 0.0, 0.0, 0.0, 0.0, 0.0, 0.0, 0.0, 0.0, 0.0, 0.0, 0.0, 0.0, 0.0, 0.0, 0.0, 0.0, 0.0, 0.0, 0.0, 0.0, 0.0, 0.0, 0.0, 0.0, 0.0, 0.0, 0.0, 0.0, 0.0, 0.0, 0.0, 0.0, 0.0, 0.0, 0.0, 0.0, 0.0, 0.0, 0.0, 0.0, 0.0, 0.0, 0.0, 0.0, 0.0, 0.0, 0.0, 0.0, 0.0, 1.0, 1.0, 1.0, 1.0, 0.5807, 0.6855, 0.0, 0.0, 1.0, 1.0, 0.0, 0.0, 0.0, 0.0, 0.0, 0.0, 0.0, 0.0, 0.0, 0.0, 0.0, 0.0, 0.0, 0.0, 0.0, 0.0, 0.0, 0.0, 0.0, 0.0]): _vg.add([_i], _w, 'REPLACE')
_vg = ob_char.vertex_groups.new(name='arm.r.1')
for _i, _w in zip([1, 2, 4, 8, 13, 14, 16, 17, 19, 20, 24, 25, 27, 28, 32, 33, 35, 36, 37, 38, 41, 42, 46, 47, 48, 49, 50, 52, 53, 54, 55, 57, 58, 59, 61, 62, 63, 64, 65, 69, 70, 73, 74, 79, 80, 81, 82, 85, 86, 87, 88, 95, 96, 105, 106, 107, 108, 110, 111, 112, 113, 114, 115, 117, 118, 119, 120, 121, 122, 123, 124, 128, 129, 132, 133, 134, 136, 140, 141, 144, 147, 148, 151, 152, 153, 154, 156, 164, 165, 166, 167, 168, 172, 173, 178, 180, 181, 184, 185, 186, 187, 188, 189, 190, 191, 195, 196, 198, 199, 200, 201, 204, 206, 207, 208, 209, 213, 214, 217, 218, 223, 224, 225, 226, 229, 230, 231, 232, 239, 240, 241, 242, 243, 244, 245, 246, 248, 250, 251, 254, 255, 256, 257, 258, 263, 264, 265, 266, 268, 270, 271, 272, 275, 278, 279, 280, 282, 283, 291, 292, 293, 294, 295, 299, 300, 302, 303, 305, 307, 308, 311, 312, 313, 314, 315, 316, 317, 318, 319, 320, 322, 323, 325, 326, 327, 329, 330, 331, 332, 333, 334, 335, 336, 337, 338, 340, 342, 343, 346, 347, 352, 353, 354, 355, 356, 357, 358, 359, 360, 361, 366, 367, 368, 369, 370, 371, 373, 374, 375, 376, 377, 378, 379, 380, 381, 385, 386, 387, 388, 389, 395, 398, 399, 400, 401, 402, 403, 414, 415, 418, 419, 420, 421, 430, 431, 432, 433], [0.0, 0.03468, 0.0, 0.006043, 0.07685, 0.0, 0.0, 0.0, 0.0, 0.001271, 0.06014, 0.0, 0.0, 0.0, 0.02104, 0.0, 0.7417, 0.0, 0.4606, 0.0, 0.336, 1.0, 0.2266, 0.0001671, 0.04242, 0.0, 0.0, 0.3709, 0.4267, 1.0, 0.005601, 0.2484, 0.03936, 0.2311, 0.0, 0.0, 0.0, 0.0, 0.0, 0.0, 0.0, 0.0, 0.0, 0.03875, 0.04985, 0.04358, 0.0, 0.0, 0.0, 0.0, 0.0, 0.001443, 0.003708, 0.0, 0.0, 0.0, 0.0, 0.00646, 0.0, 0.02643, 0.02561, 0.0, 0.9316, 0.0, 1.0, 0.02939, 0.0, 0.0, 0.2232, 0.0, 0.0, 0.0, 0.0, 0.0, 0.0, 0.0, 0.0, 0.7242, 0.3982, 0.0, 0.0, 0.0, 0.06197, 0.05291, 0.0, 0.0, 0.0, 0.0, 0.0, 0.0, 0.0, 0.0, 0.0144, 0.0, 0.0, 0.04776, 0.0, 0.06693, 0.09179, 0.02256, 0.0, 0.0, 0.007815, 0.04096, 0.004631, 0.05879, 0.0757, 0.0, 0.4648, 0.4875, 0.0, 0.02104, 0.08186, 0.06891, 0.09244, 0.07488, 0.0, 0.0, 0.0, 0.0, 0.03875, 0.04985, 0.0561, 0.06568, 0.0, 0.0, 0.0, 0.0, 0.1335, 0.0, 0.1166, 0.0, 0.0, 0.08542, 0.0, 0.0, 0.0, 0.01232, 0.4265, 0.1253, 0.5017, 0.175, 0.8926, 0.9726, 0.1255, 0.2909, 0.08226, 0.04988, 0.09883, 0.0, 0.1213, 0.0, 0.09066, 0.03316, 0.0, 0.0, 0.0, 0.0, 0.0, 0.0, 0.0, 0.0, 0.0, 0.0, 0.0, 0.4329, 0.0007071, 0.0, 0.1667, 0.0, 0.202, 0.09179, 0.1387, 0.0, 0.0, 0.05216, 0.6377, 0.2617, 0.2338, 0.144, 0.3193, 0.07644, 0.2282, 0.0, 0.0, 0.0, 0.0, 0.0, 0.1166, 1.0, 0.2918, 0.09199, 0.0865, 0.09455, 0.07232, 0.001954, 0.0, 0.0, 0.0, 0.0, 0.6081, 0.5363, 0.01757, 0.05278, 0.3411, 0.3797, 0.0, 0.0, 0.0, 0.0, 0.427, 0.4712, 1.0, 1.0, 0.007027, 0.05896, 0.005535, 0.2259, 0.4255, 0.1234, 0.00768, 0.04877, 0.00487, 0.0, 0.0, 0.06343, 0.0999, 0.03947, 0.0, 0.0, 0.04479, 0.0, 0.0, 0.0, 0.0, 0.001443, 0.003708, 0.0, 0.0, 0.06043, 0.05287, 0.06365, 0.0, 0.0, 0.0, 0.0, 0.0]): _vg.add([_i], _w, 'REPLACE')
_vg = ob_char.vertex_groups.new(name='arm.r.2')
for _i, _w in zip([1, 2, 4, 8, 10, 11, 13, 14, 16, 17, 19, 20, 24, 25, 27, 28, 32, 33, 35, 36, 37, 38, 41, 42, 43, 44, 46, 47, 48, 49, 50, 51, 52, 53, 54, 55, 57, 58, 59, 60, 61, 62, 63, 64, 65, 69, 70, 71, 73, 74, 79, 80, 81, 82, 85, 86, 87, 88, 95, 96, 99, 101, 102, 105, 106, 107, 108, 110, 111, 112, 113, 114, 115, 116, 117, 118, 119, 120, 121, 122, 123, 124, 126, 127, 128, 129, 132, 133, 134, 136, 140, 141, 144, 147, 148, 151, 152, 153, 154, 156, 158, 159, 164, 165, 166, 167, 168, 169, 172, 173, 174, 175, 178, 180, 181, 183, 184, 185, 186, 187, 188, 189, 190, 191, 192, 194, 195, 196, 197, 198, 199, 200, 201, 203, 204, 205, 206, 207, 208, 209, 210, 213, 214, 215, 216, 217, 218, 223, 224, 225, 226, 228, 229, 230, 231, 232, 237, 239, 240, 241, 242, 243, 244, 245, 246, 248, 250, 251, 254, 255, 256, 257, 258, 259, 260, 261, 262, 263, 264, 265, 266, 267, 268, 269, 270, 271, 272, 275, 276, 277, 278, 279, 280, 282, 283, 287, 288, 289, 290, 291, 292, 293, 294, 295, 299, 300, 301, 302, 303, 304, 305, 307, 308, 311, 312, 313, 314, 315, 316, 317, 318, 319, 320, 321, 322, 323, 325, 326, 327, 329, 330, 331, 332, 333, 334, 335, 336, 337, 338, 342, 343, 345, 346, 347, 352, 353, 354, 355, 356, 357, 358, 359, 360, 361, 366, 367, 368, 369, 370, 371, 372, 373, 374, 375, 376, 377, 378, 379, 380, 381, 384, 385, 386, 387, 388, 389, 394, 396, 397, 398, 399, 400, 401, 402, 403, 406, 409, 414, 415, 418, 419, 420, 421, 424, 425, 426, 429, 430, 431, 432, 433], [0.0, 0.0, 0.0, 0.0, 0.0, 0.0, 0.0002632, 0.0, 0.0, 0.0, 0.0, 0.0, 0.0, 0.0, 0.0, 0.0, 0.01386, 0.0, 0.06882, 0.0, 0.2358, 0.0, 0.0004687, 0.1381, 1.0, 0.0, 0.006869, 0.002658, 0.07819, 0.0, 0.0, 0.001094, 0.03918, 0.1316, 0.8772, 1.0, 0.02166, 0.01984, 0.1616, 0.00748, 0.0007725, 0.0, 0.0, 0.0, 0.0, 0.0, 0.0, 0.0, 0.0, 0.0, 0.0, 8.469e-05, 0.0, 0.0, 0.0, 0.0, 0.0, 0.0, 0.009462, 0.0, 0.0, 0.0, 0.0, 0.001227, 0.0, 0.0002797, 0.0, 0.0, 0.0, 0.0, 0.00141, 0.0, 0.1378, 0.0, 0.0009676, 0.2662, 0.01398, 0.0, 0.001013, 0.04472, 0.0, 0.0, 0.0, 0.0, 0.0, 0.0, 0.003204, 0.0, 0.0, 0.08968, 0.08953, 0.07683, 0.02006, 0.0, 0.0, 0.0, 0.0, 0.0, 0.0, 0.02745, 0.0, 0.0, 0.0, 0.0, 0.0, 0.0, 0.0, 0.0, 0.0, 0.0, 0.0, 0.0, 0.0, 0.0, 0.0, 0.0, 0.0, 0.0, 0.0, 0.0, 0.0, 0.0, 0.0, 0.0, 0.0, 0.0, 0.0, 0.0, 0.0, 0.0, 0.1742, 0.2493, 0.0, 0.0, 0.0, 0.0, 0.0, 0.0, 0.0, 0.0, 0.0, 0.0, 0.0, 0.0, 0.0, 0.0, 0.0, 0.0, 0.0, 0.0, 0.0, 0.0, 0.0, 0.0, 0.0, 0.0, 0.0, 0.0, 0.0, 0.0, 0.0, 0.0, 0.0, 0.0, 0.0, 0.0, 0.0, 0.0, 0.005698, 0.0, 0.005782, 0.2646, 0.1978, 1.0, 1.0, 1.0, 1.0, 1.0, 1.0, 1.0, 1.0, 1.0, 0.02673, 1.0, 0.0, 0.0, 0.0, 0.0522, 0.0, 0.0, 0.04739, 0.0, 0.0, 0.0, 0.0, 0.0, 0.0, 0.0, 0.0, 0.0, 0.0, 0.0, 0.0, 0.0, 0.0, 0.0, 1.0, 0.9973, 1.0, 1.0, 0.0, 0.0309, 0.0, 0.005745, 0.0, 0.0, 0.0, 0.0, 0.0, 0.02092, 0.0, 0.006664, 0.7082, 0.0, 0.03005, 0.0, 0.0, 0.0, 0.0, 0.0, 0.0, 0.0, 0.0, 0.2409, 0.0, 0.01931, 0.007507, 0.0, 0.0, 0.0, 0.0, 0.0, 0.0, 0.0, 0.03616, 0.02832, 0.0, 0.0, 0.1453, 0.2058, 0.0, 0.0, 0.0, 0.0, 0.0, 0.0, 0.3176, 0.3858, 1.0, 1.0, 1.0, 1.0, 1.0, 1.0, 0.4191, 1.0, 1.0, 1.0, 0.0, 0.0, 0.0, 0.005359, 0.01315, 0.0, 0.0, 0.0, 0.0, 0.0, 0.0, 0.0, 0.0, 0.0, 0.0, 0.0, 0.0, 0.0, 0.0, 0.0, 0.0, 0.0, 0.0, 0.0, 0.0, 0.0, 0.0, 0.0, 0.0, 0.0, 0.0, 0.0, 0.0]): _vg.add([_i], _w, 'REPLACE')
_vg = ob_char.vertex_groups.new(name='thigh.l')
for _i, _w in zip([0, 1, 2, 3, 5, 6, 7, 8, 9, 10, 11, 12, 13, 14, 15, 17, 18, 19, 20, 21, 22, 23, 24, 25, 26, 29, 30, 31, 32, 33, 34, 35, 36, 37, 38, 39, 40, 41, 42, 43, 44, 45, 46, 47, 48, 49, 50, 51, 52, 53, 54, 55, 56, 57, 58, 59, 60, 61, 63, 64, 65, 66, 67, 68, 71, 72, 74, 75, 76, 77, 78, 79, 80, 81, 82, 83, 84, 89, 90, 91, 92, 93, 94, 95, 96, 97, 98, 99, 100, 101, 102, 103, 104, 105, 106, 107, 108, 109, 110, 111, 112, 113, 114, 115, 116, 117, 118, 119, 120, 121, 122, 123, 124, 125, 126, 127, 128, 129, 130, 131, 132, 133, 134, 135, 136, 137, 138, 139, 140, 141, 142, 143, 144, 145, 146, 149, 150, 151, 152, 153, 155, 156, 157, 158, 159, 160, 161, 162, 163, 169, 170, 171, 172, 174, 175, 176, 177, 178, 179, 180, 182, 183, 184, 185, 186, 187, 188, 190, 191, 192, 193, 194, 195, 196, 197, 198, 199, 200, 201, 202, 204, 205, 206, 207, 208, 209, 210, 211, 212, 215, 216, 217, 218, 219, 220, 221, 222, 223, 224, 227, 228, 233, 234, 235, 236, 237, 238, 239, 240, 241, 242, 243, 244, 245, 246, 247, 248, 249, 251, 252, 253, 254, 255, 256, 257, 258, 259, 260, 261, 262, 263, 264, 265, 266, 267, 268, 269, 270, 271, 272, 273, 274, 275, 276, 277, 278, 279, 280, 281, 282, 283, 284, 285, 286, 287, 288, 289, 290, 291, 292, 293, 295, 296, 297, 298, 299, 300, 301, 302, 303, 304, 305, 306, 307, 308, 309, 310, 311, 312, 313, 315, 316, 317, 318, 319, 320, 321, 322, 323, 325, 326, 327, 328, 330, 331, 332, 333, 334, 335, 336, 337, 338, 339, 340, 341, 342, 343, 344, 345, 346, 347, 348, 349, 350, 351, 352, 353, 354, 355, 356, 357, 358, 359, 360, 361, 362, 363, 364, 365, 366, 367, 368, 369, 370, 371, 372, 373, 374, 375, 376, 377, 378, 379, 380, 381, 382, 383, 385, 386, 387, 388, 389, 390, 391, 392, 393, 394, 395, 396, 397, 398, 399, 400, 402, 403, 404, 405, 406, 407, 408, 409, 410, 411, 412, 413, 414, 415, 416, 417, 418, 419, 422, 423, 424, 425, 426, 427, 428, 429, 432, 433], [1.0, 0.0, 0.0, 0.0, 0.1067, 0.03206, 0.0, 0.0, 0.0, 0.0, 0.06755, 0.1316, 0.0, 0.0, 0.0, 0.0, 0.0, 0.0, 0.0, 0.0, 0.0, 0.9788, 0.0, 0.0, 0.0, 0.04379, 0.3474, 0.0, 0.0, 0.0, 0.1632, 0.0, 0.0, 0.0, 0.0, 0.0, 0.0, 0.0, 0.0, 0.0, 0.06755, 0.1316, 0.0, 0.0, 0.0, 0.0, 0.0, 0.0, 0.0, 0.0, 0.0, 0.0, 0.0, 0.0, 0.0, 0.0, 0.0, 0.0, 0.0, 0.0, 0.0, 0.467, 1.0, 0.9894, 1.0, 0.9935, 0.0, 0.08271, 0.09655, 0.07619, 0.06321, 0.0, 0.0, 0.0, 0.0, 0.0, 0.0, 0.07238, 0.04112, 0.04543, 0.03263, 0.0, 0.0, 0.0, 0.0, 0.0, 0.0, 0.0, 0.0, 0.0, 0.0, 0.0, 0.0, 0.0, 0.0, 0.0, 0.0, 0.0, 0.0, 0.0, 0.0, 0.0, 0.0, 0.0, 0.0, 0.0, 0.0, 0.0, 0.0, 0.0, 0.0, 0.0, 0.0, 0.0, 0.0, 0.0, 0.0, 0.0, 0.0, 0.0, 0.0, 0.0, 0.0, 0.0, 0.0, 0.0, 0.0, 0.0, 0.0, 0.0, 0.0, 0.0, 0.0, 0.0, 0.0, 0.08158, 0.0833, 0.0, 0.0, 0.0, 0.5965, 0.0, 0.9352, 0.5254, 0.4244, 0.1628, 0.3348, 0.4182, 0.1795, 0.9992, 0.09846, 0.05749, 0.0, 0.0, 0.0, 0.0, 0.0, 0.0, 0.08146, 0.0, 0.6452, 0.8109, 0.0, 0.0, 0.0, 0.0, 0.0, 0.0, 0.0, 0.0, 0.0, 0.9788, 0.0, 0.0, 0.0, 0.0, 0.0, 0.0, 0.0, 0.09203, 0.0, 0.0, 0.0, 0.0, 0.0, 0.0, 0.5719, 1.0, 0.9921, 1.0, 0.9935, 0.0, 0.0, 0.09642, 0.09655, 0.08239, 0.06321, 0.0, 0.0, 0.0, 0.0, 0.09798, 0.104, 0.07579, 0.04688, 0.0, 0.0, 0.0, 0.0, 0.0, 0.0, 0.0, 0.0, 0.0, 0.0, 0.0, 0.0, 0.0, 0.0, 0.0, 0.0, 0.0, 0.0, 0.0, 0.0, 0.0, 0.0, 0.0, 0.0, 0.0, 0.0, 0.0, 0.0, 0.0, 0.0, 0.0, 0.0, 0.0, 0.0, 0.0, 0.0, 0.0, 0.0, 0.1065, 0.00641, 0.0, 0.0, 0.0, 0.0, 0.0, 0.0, 0.0, 0.0, 0.0, 0.0, 0.0, 0.0, 0.0, 0.0, 0.0, 0.0, 0.0, 0.0, 0.0, 0.0, 0.0, 0.0, 0.0, 0.0, 0.0, 0.0, 0.0, 0.0, 0.0, 0.0, 0.0, 0.0, 0.0, 0.0, 0.0, 0.0, 0.0, 0.0, 0.0, 0.0, 0.0, 0.0, 0.0, 0.0, 0.0, 0.0, 0.0, 0.0, 0.0, 0.0, 0.0, 0.0, 0.0, 0.0, 0.0, 0.0, 0.0, 0.0, 0.0, 0.0, 0.0, 0.0, 0.0, 0.0, 0.0, 0.0, 0.0, 0.0, 0.0, 0.0, 0.0, 0.0, 0.0, 0.0, 0.0, 0.0, 0.0, 0.0, 0.0, 0.0, 0.0, 0.0, 0.0, 0.0, 0.0, 0.0, 0.0, 0.0, 0.0, 0.0, 0.0, 0.0, 0.0, 0.0, 0.0, 0.0, 0.0, 0.0, 0.0, 0.0, 0.0, 0.0, 0.0, 0.0, 0.0, 0.0, 0.0, 0.0, 0.0, 0.0, 0.0, 0.0, 0.0, 0.0, 0.0, 0.0, 0.0, 0.0, 0.0, 0.0, 0.09474, 0.0, 0.0, 0.0, 0.0, 0.0, 0.0, 0.1271, 0.0, 0.0, 0.0, 0.0, 0.08158, 0.08842, 0.0, 0.0, 0.6065, 0.9352, 0.6452, 0.5467, 0.07802, 0.325, 0.2199, 0.1257, 0.0, 0.0]): _vg.add([_i], _w, 'REPLACE')
_vg = ob_char.vertex_groups.new(name='calf.l')
for _i, _w in zip([0, 3, 5, 6, 7, 10, 12, 15, 18, 19, 20, 21, 23, 26, 29, 30, 31, 34, 37, 39, 40, 41, 45, 48, 51, 52, 53, 54, 56, 59, 60, 66, 67, 68, 71, 72, 75, 76, 77, 78, 81, 82, 83, 84, 89, 90, 91, 92, 93, 94, 102, 103, 104, 109, 110, 112, 113, 116, 117, 118, 121, 125, 126, 127, 130, 131, 135, 137, 138, 139, 142, 143, 144, 149, 150, 152, 153, 154, 155, 156, 157, 158, 159, 160, 161, 162, 163, 169, 170, 171, 172, 173, 175, 176, 179, 180, 181, 182, 183, 186, 189, 190, 191, 192, 194, 197, 199, 200, 202, 203, 205, 210, 211, 212, 215, 216, 219, 220, 221, 222, 225, 226, 227, 228, 233, 234, 235, 236, 237, 238, 244, 247, 249, 250, 251, 252, 253, 254, 255, 256, 264, 265, 266, 273, 274, 276, 277, 278, 279, 280, 281, 284, 285, 286, 287, 288, 289, 290, 296, 297, 298, 299, 300, 302, 303, 306, 307, 308, 309, 310, 313, 316, 317, 318, 319, 320, 321, 324, 325, 328, 332, 334, 339, 340, 341, 344, 345, 348, 349, 350, 351, 354, 355, 356, 357, 362, 363, 364, 365, 366, 367, 375, 376, 377, 382, 383, 384, 386, 387, 388, 390, 391, 392, 393, 394, 395, 396, 397, 409, 410, 411, 416, 417, 419, 420, 421, 422, 423, 424, 425, 426, 427, 428, 429], [0.178, 0.0, 1.0, 1.0, 0.0, 0.0, 0.0, 0.0, 0.0, 0.0, 0.0, 0.004259, 0.2389, 0.0, 1.0, 0.0, 0.0, 0.07016, 0.0, 0.0, 0.0, 0.0, 0.0, 0.0, 0.0, 0.0, 0.0, 0.004259, 0.0, 0.0, 0.007849, 1.0, 0.2025, 0.2621, 0.05366, 0.3906, 1.0, 1.0, 1.0, 1.0, 0.0, 0.0, 0.0, 0.0, 1.0, 1.0, 1.0, 1.0, 0.0, 0.0, 0.0, 0.0007963, 0.0, 0.0, 0.0, 0.0, 0.0, 0.0, 0.0, 0.007849, 0.0, 0.0, 0.0, 0.0, 0.0, 0.0, 0.0, 0.0, 0.0, 0.0, 0.0, 0.2888, 0.0, 1.0, 1.0, 0.0, 0.0, 0.0, 1.0, 0.0, 1.0, 1.0, 1.0, 0.03089, 0.1442, 0.1677, 0.0, 0.0, 1.0, 1.0, 0.0, 0.0, 0.0, 0.0, 1.0, 0.0, 0.0, 1.0, 1.0, 0.0, 0.0, 0.0, 0.0, 0.004259, 0.2389, 0.0, 0.0, 0.0, 1.0, 0.0, 0.007849, 1.0, 0.2025, 0.2621, 0.05366, 0.1239, 1.0, 1.0, 1.0, 1.0, 0.0, 0.0, 0.0, 0.0, 1.0, 1.0, 1.0, 1.0, 0.0, 0.0, 0.0, 0.0, 0.0, 0.0, 0.0, 0.0, 0.0, 0.0, 0.0, 0.0, 0.0, 0.0, 0.0, 0.0, 0.0, 0.0, 0.0, 0.0, 0.0, 0.0, 0.0, 0.0, 0.0, 0.0, 0.0, 0.0, 0.0, 0.0, 0.0, 0.0, 0.0, 0.0, 0.0, 0.0, 0.0, 0.0, 0.0, 0.0, 0.0, 0.0, 0.0, 0.0, 0.0, 0.0, 0.0, 0.0, 0.0, 0.0, 0.0, 0.0, 0.0, 0.007849, 0.0, 0.0, 0.0, 0.0, 0.0, 0.0, 0.0, 0.0, 0.0, 0.0, 0.0, 0.0, 0.0, 0.0, 0.0, 0.0, 0.0, 0.0, 0.0, 0.0, 0.0, 0.0, 0.0, 0.0, 0.0, 0.0, 0.0, 0.0, 0.0, 0.0, 0.0, 0.0, 0.0, 0.0, 0.0, 0.0, 0.0, 0.0007963, 0.0, 1.0, 1.0, 0.0, 0.0, 0.0, 1.0, 1.0, 1.0, 1.0, 0.03089, 0.1442, 0.1677, 0.0]): _vg.add([_i], _w, 'REPLACE')
_vg = ob_char.vertex_groups.new(name='tigh.r')
for _i, _w in zip([5, 6, 10, 18, 23, 34, 37, 39, 40, 41, 48, 51, 56, 59, 67, 68, 71, 72, 76, 78, 89, 92, 109, 110, 112, 113, 116, 125, 126, 127, 130, 131, 135, 137, 138, 139, 142, 143, 149, 155, 157, 160, 163, 169, 170, 171, 179, 183, 199, 200, 202, 210, 219, 220, 221, 222, 233, 234, 235, 236, 247, 249, 250, 252, 253, 254, 256, 273, 274, 276, 277, 281, 284, 285, 286, 287, 288, 289, 290, 296, 297, 298, 303, 306, 309, 310, 313, 316, 321, 324, 325, 328, 332, 339, 340, 341, 344, 345, 348, 349, 350, 351, 362, 363, 364, 365, 366, 367, 370, 377, 382, 383, 384, 390, 391, 392, 393, 394, 395, 396, 397, 416, 417, 422, 424, 425], [0.0, 0.0, 1.0, 0.0, 0.0, 0.0, 0.0, 0.0, 0.0, 0.1689, 0.0, 0.0, 0.6951, 0.0, 0.0, 0.0, 0.0, 0.0, 0.0, 0.0, 0.0, 0.0, 0.0, 0.0, 0.5635, 0.0, 0.0, 1.0, 0.8764, 0.8687, 0.6749, 0.5659, 0.0, 0.0, 0.08102, 0.06559, 0.0669, 0.005882, 0.0, 0.0, 0.0, 0.0, 0.0, 0.0, 0.0, 0.0, 0.0, 0.0, 0.0, 0.0, 0.0, 0.0, 0.0, 0.0, 0.0, 0.0, 0.0, 0.0, 0.0, 0.0, 0.0, 0.0, 0.0, 0.0, 0.0, 0.1307, 0.2188, 0.0, 0.09869, 0.0, 0.0, 1.0, 1.0, 1.0, 1.0, 0.3341, 0.5535, 0.445, 0.2938, 0.8204, 0.0, 0.1153, 0.0, 0.0, 1.0, 0.9958, 0.0, 0.0002459, 0.9845, 0.0, 0.0, 0.0, 0.01513, 1.0, 1.0, 1.0, 0.8556, 0.6919, 0.0, 0.0, 0.0, 0.0, 0.0, 0.0, 0.0, 0.0, 0.2277, 0.1346, 0.0, 0.0, 0.0, 0.0, 0.06773, 1.0, 1.0, 1.0, 0.9856, 0.2525, 0.2859, 0.2232, 0.1913, 0.0, 0.0, 0.0, 0.0, 0.0]): _vg.add([_i], _w, 'REPLACE')
_vg = ob_char.vertex_groups.new(name='calf.r')
for _i, _w in zip([0, 3, 4, 5, 6, 7, 8, 9, 10, 11, 12, 13, 15, 16, 17, 18, 19, 20, 21, 22, 23, 24, 26, 28, 29, 30, 31, 32, 34, 37, 38, 39, 40, 41, 42, 43, 44, 45, 46, 48, 49, 50, 51, 52, 53, 54, 55, 56, 57, 59, 60, 61, 63, 64, 65, 66, 67, 68, 71, 72, 75, 76, 77, 78, 79, 80, 81, 82, 83, 84, 86, 87, 88, 89, 90, 91, 92, 93, 94, 95, 96, 97, 98, 99, 101, 102, 103, 104, 105, 108, 109, 110, 111, 112, 113, 114, 115, 116, 117, 118, 119, 121, 122, 123, 124, 125, 126, 127, 130, 131, 132, 135, 136, 137, 138, 139, 140, 141, 142, 143, 144, 146, 149, 150, 151, 152, 153, 154, 155, 156, 157, 158, 159, 160, 161, 162, 163, 169, 170, 171, 172, 173, 174, 175, 176, 177, 179, 180, 181, 182, 183, 184, 186, 187, 188, 189, 190, 191, 192, 193, 194, 195, 197, 199, 200, 201, 202, 203, 204, 205, 206, 207, 208, 209, 210, 211, 212, 215, 216, 219, 220, 221, 222, 223, 224, 225, 226, 227, 228, 230, 231, 232, 233, 234, 235, 236, 237, 238, 239, 242, 243, 244, 245, 246, 247, 248, 249, 250, 251, 252, 253, 254, 255, 256, 257, 258, 259, 260, 261, 263, 264, 265, 266, 268, 269, 271, 273, 274, 275, 276, 277, 278, 279, 280, 281, 284, 285, 286, 287, 288, 289, 290, 296, 297, 298, 299, 300, 301, 302, 303, 304, 306, 307, 308, 309, 310, 311, 313, 314, 315, 316, 317, 318, 319, 320, 321, 322, 324, 325, 327, 328, 332, 333, 334, 335, 336, 337, 338, 339, 340, 341, 344, 345, 348, 349, 350, 351, 352, 353, 354, 355, 356, 357, 359, 360, 361, 362, 363, 364, 365, 366, 367, 368, 369, 370, 371, 372, 374, 375, 376, 377, 379, 382, 383, 384, 385, 386, 387, 388, 390, 391, 392, 393, 394, 395, 396, 397, 402, 403, 404, 405, 406, 408, 409, 410, 411, 413, 416, 417, 418, 419, 420, 421, 422, 423, 424, 425, 426, 427, 428, 429], [0.0, 0.0, 0.0, 0.0, 0.0, 0.0, 0.0, 0.0, 0.2571, 0.0, 0.0, 0.0, 0.0, 0.0, 0.0, 0.0, 0.0, 0.0, 0.0, 0.0, 0.0, 0.0, 0.0, 0.0, 0.0, 0.0, 0.0, 0.0, 0.0, 0.0, 0.0, 1.0, 1.0, 0.0, 0.0, 0.0, 0.0, 0.0, 0.0, 0.0, 0.0, 0.0, 0.0, 0.0, 0.0, 0.0, 0.0, 0.2531, 0.0, 0.0, 0.0, 0.0, 0.0, 0.0, 0.0, 0.0, 0.0, 0.0, 0.0, 0.0, 0.0, 0.0, 0.0, 0.0, 0.0, 0.0, 0.0, 0.0, 0.0, 0.0, 0.0, 0.0, 0.0, 0.0, 0.0, 0.0, 0.0, 0.0, 0.0, 0.0, 0.0, 0.0, 0.0, 0.0, 0.0, 0.0, 0.0, 0.0, 0.0, 0.0, 1.0, 0.0, 0.0, 0.001375, 0.0, 0.0, 0.0, 0.0, 0.0, 0.0, 0.0, 0.0, 0.0, 0.0, 0.0, 1.0, 0.1709, 0.261, 0.2821, 0.5343, 0.0, 1.0, 0.0, 1.0, 1.0, 1.0, 0.0, 0.0, 0.0, 0.0, 0.0, 0.0, 0.0, 0.0, 0.0, 0.0, 0.0, 0.0, 0.0, 0.0, 0.0, 0.001774, 0.0, 0.0, 0.0, 0.0, 0.0, 0.0, 0.0, 0.0, 0.0, 0.0, 0.0, 0.0, 0.0, 0.0, 0.0, 0.0, 0.0, 0.0, 0.0, 0.0, 0.0, 0.0, 0.0, 0.0, 0.0, 0.0, 0.0, 0.0, 0.0, 0.0, 0.0, 0.0, 0.0, 0.0, 0.0, 0.0, 0.0, 0.0, 0.0, 0.0, 0.0, 0.0, 0.0, 0.0, 0.0, 0.0, 0.0, 0.0, 0.0, 0.0, 0.0, 0.0, 0.0, 0.0, 0.0, 0.0, 0.0, 0.0, 0.0, 0.0, 0.0, 0.0, 0.0, 0.0, 0.0, 0.0, 0.0, 0.0, 0.0, 0.0, 0.0, 0.0, 1.0, 0.0, 1.0, 0.0, 0.0, 1.0, 1.0, 0.0, 0.0, 0.0, 0.0, 0.0, 0.0, 0.0, 0.0, 0.0, 0.0, 0.0, 0.0, 0.0, 0.0, 0.0, 1.0, 1.0, 0.0, 0.0004843, 0.03667, 0.0, 0.0, 0.0, 1.0, 1.0, 1.0, 1.0, 0.0, 0.002811, 0.0, 0.0, 0.2529, 1.0, 1.0, 0.0, 0.0, 0.0, 0.0, 0.0, 0.0, 1.0, 0.0, 0.0, 1.0, 1.0, 0.0, 0.0, 0.0, 0.0, 0.0, 0.0, 0.0, 0.0, 0.0, 0.1738, 0.0, 0.0, 0.0, 0.0, 1.0, 0.0, 0.0, 0.0, 0.0, 0.0, 0.0, 0.0, 1.0, 0.2064, 0.1685, 0.3117, 0.4903, 1.0, 1.0, 1.0, 1.0, 0.0, 0.0, 0.0, 0.0, 0.0, 0.0, 0.0, 0.0, 0.0, 1.0, 1.0, 1.0, 1.0, 0.0, 0.0003768, 0.0, 0.0, 0.0, 0.0, 0.0, 0.0, 0.0, 0.0, 0.0, 0.0, 1.0, 1.0, 0.0, 0.0, 0.0, 0.0, 0.0, 1.0, 1.0, 1.0, 1.0, 8.842e-05, 0.1071, 0.001727, 0.0, 0.0, 0.0, 0.0, 0.0, 0.0, 0.0, 0.0, 0.0, 0.0, 0.0, 0.0, 0.0, 0.0, 0.0, 0.0, 0.0, 0.0, 0.0, 0.001774, 0.0, 0.0, 0.0, 0.0, 0.0]): _vg.add([_i], _w, 'REPLACE')
_vg = ob_char.vertex_groups.new(name='hand.r')
for _i, _w in zip([1, 2, 3, 4, 6, 7, 8, 9, 13, 14, 15, 16, 18, 19, 20, 21, 22, 23, 24, 25, 26, 27, 29, 31, 32, 33, 34, 36, 38, 43, 48, 49, 50, 51, 55, 56, 60, 61, 62, 63, 65, 66, 67, 68, 69, 70, 71, 72, 73, 74, 75, 76, 77, 78, 79, 80, 81, 82, 83, 84, 85, 86, 88, 90, 91, 92, 93, 94, 95, 96, 97, 98, 99, 100, 101, 102, 103, 104, 105, 106, 108, 110, 111, 113, 114, 117, 120, 121, 123, 124, 125, 126, 127, 128, 129, 130, 131, 133, 134, 142, 143, 144, 145, 146, 147, 148, 149, 150, 151, 152, 153, 154, 155, 158, 159, 160, 161, 162, 163, 164, 165, 166, 167, 169, 172, 173, 174, 175, 176, 177, 180, 183, 187, 188, 195, 198, 199, 200, 201, 204, 208, 209, 214, 217, 218, 223, 224, 225, 229, 230, 231, 232, 240, 242, 243, 245, 246, 248, 254, 259, 260, 261, 262, 263, 264, 265, 266, 267, 269, 270, 271, 272, 279, 280, 281, 282, 283, 284, 285, 286, 287, 289, 290, 291, 292, 293, 294, 295, 296, 300, 301, 302, 303, 304, 305, 308, 309, 310, 314, 315, 320, 324, 325, 326, 327, 329, 330, 331, 333, 337, 338, 342, 343, 346, 347, 356, 357, 358, 359, 360, 361, 368, 369, 370, 371, 372, 373, 374, 375, 376, 377, 378, 379, 380, 381, 387, 388, 389, 398, 399, 400, 401, 402, 403, 414, 419, 430, 431, 432, 433], [0.0, 0.0, 0.0, 0.0, 0.0, 0.0, 0.0, 0.0, 0.0, 0.0, 0.0, 0.0, 0.0, 0.0, 0.0, 0.0, 0.0, 0.0, 0.0, 0.0, 0.0, 0.0, 0.0, 0.0, 0.0, 0.0, 0.0, 0.0, 0.0, 1.0, 0.0, 0.0, 0.0, 0.0, 0.1633, 0.0, 0.0, 0.0, 0.0, 0.0, 0.0, 0.0, 0.0, 0.0, 0.0, 0.0, 0.0, 0.0, 0.0, 0.0, 0.0, 0.0, 0.0, 0.0, 0.0, 0.0, 0.0, 0.0, 0.0, 0.0, 0.0, 0.0, 0.0, 0.0, 0.0, 0.0, 0.0, 0.0, 0.0, 0.0, 0.0, 0.0, 0.0, 0.0, 0.0, 0.0, 0.0, 0.0, 0.0, 0.0, 0.0, 0.0, 0.0, 0.0, 0.0, 0.0, 0.0, 0.0, 0.0, 0.0, 0.0, 0.0, 0.0, 0.0, 0.0, 0.0, 0.0, 0.0, 0.0, 0.0, 0.0, 0.0, 0.0, 0.0, 0.0, 0.0, 0.0, 0.0, 0.0, 0.0, 0.0, 0.0, 0.0, 0.0, 0.0, 0.0, 0.0, 0.0, 0.0, 0.0, 0.0, 0.0, 0.0, 0.0, 0.0, 0.0, 0.0, 0.0, 0.0, 0.0, 0.0, 0.0, 0.0, 0.0, 0.0, 0.0, 5.459e-05, 0.0004482, 0.0, 0.0, 0.0, 0.0, 0.0, 0.0, 0.0, 0.0, 0.0, 0.0, 0.0, 0.0, 0.0, 0.0, 0.0, 0.0, 0.0, 0.0, 0.0, 0.0, 0.0, 1.0, 1.0, 1.0, 1.0, 0.1348, 0.1964, 0.1175, 0.1407, 1.0, 1.0, 0.0, 0.0, 0.0, 0.0, 0.0, 0.0, 0.0, 0.0, 0.0, 0.0, 0.0, 0.0, 0.0, 0.0, 0.0, 0.0, 0.0, 0.0, 0.0, 0.0, 0.0, 1.0, 0.4254, 0.05526, 1.0, 0.0, 0.0, 0.0, 0.0, 0.0, 0.0, 0.3542, 0.0, 0.02116, 0.0, 0.0, 0.0, 0.0, 0.0, 0.01994, 0.0, 0.0, 0.0, 0.0, 0.0, 0.0, 0.002322, 0.04574, 0.0, 0.0, 0.0, 0.0, 0.08289, 0.007618, 1.0, 1.0, 1.0, 1.0, 0.2463, 0.3144, 0.3645, 0.2263, 1.0, 1.0, 0.0, 0.0, 0.0, 0.0, 0.0, 0.0, 0.0, 0.0, 0.0, 0.0, 0.0, 0.0, 0.0, 0.0, 0.0, 0.0, 0.0]): _vg.add([_i], _w, 'REPLACE')
_m = ob_char.modifiers.new('Armature', 'ARMATURE')
_m.object = ob_armature
_m = ob_char.modifiers.new('Auto Smooth', 'NODES')
_m.node_group = ng_auto_smooth
_gi = [s.identifier for s in ng_auto_smooth.interface.items_tree if s.item_type == 'SOCKET' and s.in_out == 'INPUT']
_m[_gi[1]] = 1.571  # Angle
ob_armature.location = (0.006967, 0.09065, 2.049)
ob_armature.scale = (1.949, 1.949, 1.949)
ob_armature.show_in_front = True
ob_armature.lineart.crease_threshold = 0.0

# ---- collection membership
col_collection_1.objects.link(ob_char)
col_collection_3.objects.link(ob_armature)

# ---- scene / render settings (as saved in the file)
scene.frame_start = 1; scene.frame_end = 250; scene.frame_set(1)
scene.render.engine = 'BLENDER_EEVEE_NEXT'
scene.render.resolution_percentage = 50
scene.render.dither_intensity = 0.0
scene.cycles.use_denoising = False
scene.cycles.samples = 128
scene.cycles.sampling_pattern = 'TABULATED_SOBOL'
scene.cycles.light_sampling_threshold = 0.0
scene.cycles.use_adaptive_sampling = False
scene.cycles.use_light_tree = False
scene.cycles.blur_glossy = 0.0
scene.cycles.sample_clamp_indirect = 0.0
scene.view_settings.view_transform = 'Standard'
bpy.context.view_layer.update()

# ---- added for rendering (the .blend has no active camera and no usable light): camera, sun
cam_auto = bpy.data.cameras.new('AutoCamera')
cam_auto.lens = 50.0
cam_auto.sensor_width = 36.0
cam_auto.clip_end = 1000.0
ob_auto_camera = bpy.data.objects.new('AutoCamera', cam_auto)
scene.collection.objects.link(ob_auto_camera)
ob_auto_camera.location = (14.1996, -16.9026, 17.5479)
ob_auto_camera.rotation_euler = (1.09748, -7.21219e-08, 0.694738)
scene.camera = ob_auto_camera
light_auto_sun = bpy.data.lights.new('AutoSun', 'SUN')
light_auto_sun.energy = 3.0
light_auto_sun.angle = 0.0523599
ob_auto_sun = bpy.data.objects.new('AutoSun', light_auto_sun)
scene.collection.objects.link(ob_auto_sun)
ob_auto_sun.rotation_euler = (0.872665, 0.174533, 0.523599)
bpy.context.view_layer.update()
